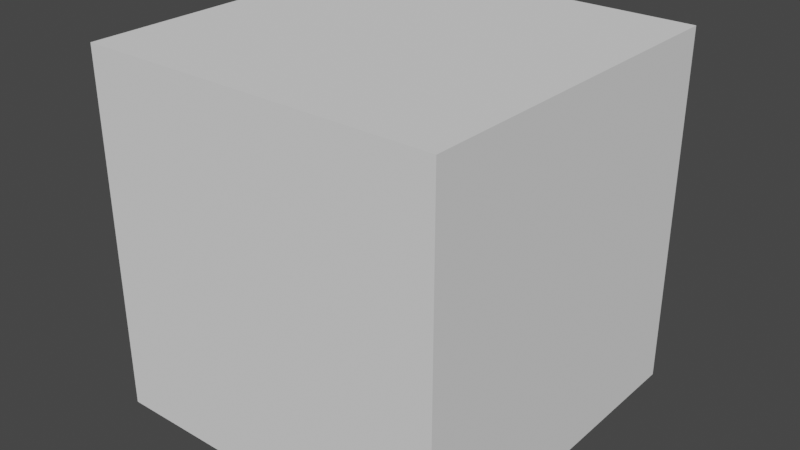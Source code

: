 # Source: BaseMapS.blend  (saved by Blender 2.82.7; exported with 4.5.12 LTS)
import bpy
from mathutils import Matrix  # noqa: F401  (used for matrix-valued properties, if any)

bpy.ops.wm.read_factory_settings(use_empty=True)
scene = bpy.context.scene
scene.name = 'Scene'

# ---- collections
col_collection = bpy.data.collections.new('Collection'); scene.collection.children.link(col_collection)

# ---- world
world_world = bpy.data.worlds.new('World'); scene.world = world_world
world_world.use_nodes = True; world_world.node_tree.nodes.clear()
_N = world_world.node_tree.nodes; _L = world_world.node_tree.links
n0 = _N.new('ShaderNodeOutputWorld'); n0.name = 'World Output'; n0.location = (300, 300)
n1 = _N.new('ShaderNodeBackground'); n1.name = 'Background'; n1.location = (10, 300)
n1.inputs[0].default_value = (0.05088, 0.05088, 0.05088, 1.0)
_L.new(n1.outputs[0], n0.inputs[0])
n0.is_active_output = True
world_world.color = (0.05088, 0.05088, 0.05088)
world_world.use_sun_shadow = False
world_world.sun_shadow_jitter_overblur = 0.0

# ---- meshes
me_grid_001 = bpy.data.meshes.new('Grid.001')
me_grid_001.from_pydata([(-8.0, -10.0, 4.768e-07), (-6.0, -10.0, 4.768e-07), (-4.0, -10.0, 4.768e-07), (-2.0, -10.0, 4.768e-07), (0.0, -10.0, 4.768e-07), (2.0, -10.0, 4.768e-07), (4.0, -10.0, 4.768e-07), (6.0, -10.0, 4.768e-07), (8.0, -10.0, 4.768e-07), (-10.0, -8.0, 0.0), (-8.0, -8.0, 0.0), (-6.0, -8.0, 0.0), (-4.0, -8.0, 0.0), (-2.0, -8.0, 0.0), (0.0, -8.0, 0.0), (2.0, -8.0, 0.0), (4.0, -8.0, 0.0), (6.0, -8.0, 0.0), (8.0, -8.0, 0.0), (10.0, -8.0, 1.431e-06), (-10.0, -6.0, -4.768e-07), (-8.0, -6.0, 0.0), (-6.0, -6.0, 0.0), (-4.0, -6.0, 0.0), (-2.0, -6.0, 0.0), (0.0, -6.0, 0.0), (2.0, -6.0, 0.0), (4.0, -6.0, 0.0), (6.0, -6.0, 0.0), (8.0, -6.0, 0.0), (10.0, -6.0, 9.537e-07), (-10.0, -4.0, -9.537e-07), (-8.0, -4.0, 0.0), (-6.0, -4.0, 0.0), (-4.0, -4.0, 0.0), (-2.0, -4.0, 0.0), (0.0, -4.0, 0.0), (2.0, -4.0, 0.0), (4.0, -4.0, 0.0), (6.0, -4.0, 0.0), (8.0, -4.0, 0.0), (10.0, -4.0, 4.768e-07), (-10.0, -2.0, -9.537e-07), (-8.0, -2.0, 0.0), (-6.0, -2.0, 0.0), (-4.0, -2.0, 0.0), (-2.0, -2.0, 0.0), (0.0, -2.0, 0.0), (2.0, -2.0, 0.0), (4.0, -2.0, 0.0), (6.0, -2.0, 0.0), (8.0, -2.0, 0.0), (10.0, -2.0, 4.768e-07), (-10.0, 4.371e-07, -1.431e-06), (-8.0, 0.0, 0.0), (-6.0, 0.0, 0.0), (-4.0, 0.0, 0.0), (-2.0, 0.0, 0.0), (0.0, 0.0, 0.0), (2.0, 0.0, 0.0), (4.0, 0.0, 0.0), (6.0, 0.0, 0.0), (8.0, 0.0, 0.0), (10.0, -1.137e-13, 0.0), (-10.0, 2.0, -1.907e-06), (-8.0, 2.0, 0.0), (-6.0, 2.0, 0.0), (-4.0, 2.0, 0.0), (-2.0, 2.0, 0.0), (0.0, 2.0, 0.0), (2.0, 2.0, 0.0), (4.0, 2.0, 0.0), (6.0, 2.0, 0.0), (8.0, 2.0, 0.0), (10.0, 2.0, -4.768e-07), (-10.0, 4.0, -1.907e-06), (-8.0, 4.0, 0.0), (-6.0, 4.0, 0.0), (-4.0, 4.0, 0.0), (-2.0, 4.0, 0.0), (0.0, 4.0, 0.0), (2.0, 4.0, 0.0), (4.0, 4.0, 0.0), (6.0, 4.0, 0.0), (8.0, 4.0, 0.0), (10.0, 4.0, -4.768e-07), (-10.0, 6.0, -2.384e-06), (-8.0, 6.0, 0.0), (-6.0, 6.0, 0.0), (-4.0, 6.0, 0.0), (-2.0, 6.0, 0.0), (0.0, 6.0, 0.0), (2.0, 6.0, 0.0), (4.0, 6.0, 0.0), (6.0, 6.0, 0.0), (8.0, 6.0, 0.0), (10.0, 6.0, -9.537e-07), (-10.0, 8.0, -2.861e-06), (-8.0, 8.0, 0.0), (-6.0, 8.0, 0.0), (-4.0, 8.0, 0.0), (-2.0, 8.0, 0.0), (0.0, 8.0, 0.0), (2.0, 8.0, 0.0), (4.0, 8.0, 0.0), (6.0, 8.0, 0.0), (8.0, 8.0, 0.0), (10.0, 8.0, -1.431e-06), (-8.0, 10.0, -1.431e-06), (-6.0, 10.0, -1.431e-06), (-4.0, 10.0, -1.431e-06), (-2.0, 10.0, -1.431e-06), (0.0, 10.0, -1.431e-06), (2.0, 10.0, -1.431e-06), (4.0, 10.0, -1.431e-06), (6.0, 10.0, -1.431e-06), (8.0, 10.0, -1.431e-06), (-8.0, 10.0, 20.0), (-6.0, 10.0, 20.0), (-4.0, 10.0, 20.0), (-2.0, 10.0, 20.0), (0.0, 10.0, 20.0), (2.0, 10.0, 20.0), (4.0, 10.0, 20.0), (6.0, 10.0, 20.0), (8.0, 10.0, 20.0), (10.0, 10.0, 20.0), (-10.0, 8.0, 20.0), (-8.0, 8.0, 20.0), (-6.0, 8.0, 20.0), (-4.0, 8.0, 20.0), (-2.0, 8.0, 20.0), (0.0, 8.0, 20.0), (2.0, 8.0, 20.0), (4.0, 8.0, 20.0), (6.0, 8.0, 20.0), (8.0, 8.0, 20.0), (10.0, 8.0, 20.0), (-10.0, 6.0, 20.0), (-8.0, 6.0, 20.0), (-6.0, 6.0, 20.0), (-4.0, 6.0, 20.0), (-2.0, 6.0, 20.0), (0.0, 6.0, 20.0), (2.0, 6.0, 20.0), (4.0, 6.0, 20.0), (6.0, 6.0, 20.0), (8.0, 6.0, 20.0), (10.0, 6.0, 20.0), (-10.0, 4.0, 20.0), (-8.0, 4.0, 20.0), (-6.0, 4.0, 20.0), (-4.0, 4.0, 20.0), (-2.0, 4.0, 20.0), (0.0, 4.0, 20.0), (2.0, 4.0, 20.0), (4.0, 4.0, 20.0), (6.0, 4.0, 20.0), (8.0, 4.0, 20.0), (10.0, 4.0, 20.0), (-10.0, 2.0, 20.0), (-8.0, 2.0, 20.0), (-6.0, 2.0, 20.0), (-4.0, 2.0, 20.0), (-2.0, 2.0, 20.0), (0.0, 2.0, 20.0), (2.0, 2.0, 20.0), (4.0, 2.0, 20.0), (6.0, 2.0, 20.0), (8.0, 2.0, 20.0), (10.0, 2.0, 20.0), (-10.0, 6.954e-06, 20.0), (-8.0, 6.517e-06, 20.0), (-6.0, 6.517e-06, 20.0), (-4.0, 6.517e-06, 20.0), (-2.0, 6.517e-06, 20.0), (0.0, 6.517e-06, 20.0), (2.0, 6.517e-06, 20.0), (4.0, 6.517e-06, 20.0), (6.0, 6.517e-06, 20.0), (8.0, 6.517e-06, 20.0), (10.0, 6.517e-06, 20.0), (-10.0, -2.0, 20.0), (-8.0, -2.0, 20.0), (-6.0, -2.0, 20.0), (-4.0, -2.0, 20.0), (-2.0, -2.0, 20.0), (0.0, -2.0, 20.0), (2.0, -2.0, 20.0), (4.0, -2.0, 20.0), (6.0, -2.0, 20.0), (8.0, -2.0, 20.0), (10.0, -2.0, 20.0), (-10.0, -4.0, 20.0), (-8.0, -4.0, 20.0), (-6.0, -4.0, 20.0), (-4.0, -4.0, 20.0), (-2.0, -4.0, 20.0), (0.0, -4.0, 20.0), (2.0, -4.0, 20.0), (4.0, -4.0, 20.0), (6.0, -4.0, 20.0), (8.0, -4.0, 20.0), (10.0, -4.0, 20.0), (-10.0, -6.0, 20.0), (-8.0, -6.0, 20.0), (-6.0, -6.0, 20.0), (-4.0, -6.0, 20.0), (-2.0, -6.0, 20.0), (0.0, -6.0, 20.0), (2.0, -6.0, 20.0), (4.0, -6.0, 20.0), (6.0, -6.0, 20.0), (8.0, -6.0, 20.0), (10.0, -6.0, 20.0), (-10.0, -8.0, 20.0), (-8.0, -8.0, 20.0), (-6.0, -8.0, 20.0), (-4.0, -8.0, 20.0), (-2.0, -8.0, 20.0), (0.0, -8.0, 20.0), (2.0, -8.0, 20.0), (4.0, -8.0, 20.0), (6.0, -8.0, 20.0), (8.0, -8.0, 20.0), (10.0, -8.0, 20.0), (-8.0, -10.0, 20.0), (-6.0, -10.0, 20.0), (-4.0, -10.0, 20.0), (-2.0, -10.0, 20.0), (0.0, -10.0, 20.0), (2.0, -10.0, 20.0), (4.0, -10.0, 20.0), (6.0, -10.0, 20.0), (8.0, -10.0, 20.0), (10.0, -10.0, 20.0), (-10.0, 10.0, -2.861e-06), (10.0, 10.0, -1.907e-06), (-10.0, 10.0, 2.0), (-8.0, 10.0, 2.0), (-6.0, 10.0, 2.0), (-4.0, 10.0, 2.0), (-2.0, 10.0, 2.0), (0.0, 10.0, 2.0), (2.0, 10.0, 2.0), (4.0, 10.0, 2.0), (6.0, 10.0, 2.0), (8.0, 10.0, 2.0), (10.0, 10.0, 2.0), (-10.0, 10.0, 4.0), (-8.0, 10.0, 4.0), (-6.0, 10.0, 4.0), (-4.0, 10.0, 4.0), (-2.0, 10.0, 4.0), (0.0, 10.0, 4.0), (2.0, 10.0, 4.0), (4.0, 10.0, 4.0), (6.0, 10.0, 4.0), (8.0, 10.0, 4.0), (10.0, 10.0, 4.0), (-10.0, 10.0, 6.0), (-8.0, 10.0, 6.0), (-6.0, 10.0, 6.0), (-4.0, 10.0, 6.0), (-2.0, 10.0, 6.0), (0.0, 10.0, 6.0), (2.0, 10.0, 6.0), (4.0, 10.0, 6.0), (6.0, 10.0, 6.0), (8.0, 10.0, 6.0), (10.0, 10.0, 6.0), (-10.0, 10.0, 8.0), (-8.0, 10.0, 8.0), (-6.0, 10.0, 8.0), (-4.0, 10.0, 8.0), (-2.0, 10.0, 8.0), (0.0, 10.0, 8.0), (2.0, 10.0, 8.0), (4.0, 10.0, 8.0), (6.0, 10.0, 8.0), (8.0, 10.0, 8.0), (10.0, 10.0, 8.0), (-10.0, 10.0, 10.0), (-8.0, 10.0, 10.0), (-6.0, 10.0, 10.0), (-4.0, 10.0, 10.0), (-2.0, 10.0, 10.0), (0.0, 10.0, 10.0), (2.0, 10.0, 10.0), (4.0, 10.0, 10.0), (6.0, 10.0, 10.0), (8.0, 10.0, 10.0), (10.0, 10.0, 10.0), (-10.0, 10.0, 12.0), (-8.0, 10.0, 12.0), (-6.0, 10.0, 12.0), (-4.0, 10.0, 12.0), (-2.0, 10.0, 12.0), (0.0, 10.0, 12.0), (2.0, 10.0, 12.0), (4.0, 10.0, 12.0), (6.0, 10.0, 12.0), (8.0, 10.0, 12.0), (10.0, 10.0, 12.0), (-10.0, 10.0, 14.0), (-8.0, 10.0, 14.0), (-6.0, 10.0, 14.0), (-4.0, 10.0, 14.0), (-2.0, 10.0, 14.0), (0.0, 10.0, 14.0), (2.0, 10.0, 14.0), (4.0, 10.0, 14.0), (6.0, 10.0, 14.0), (8.0, 10.0, 14.0), (10.0, 10.0, 14.0), (-10.0, 10.0, 16.0), (-8.0, 10.0, 16.0), (-6.0, 10.0, 16.0), (-4.0, 10.0, 16.0), (-2.0, 10.0, 16.0), (0.0, 10.0, 16.0), (2.0, 10.0, 16.0), (4.0, 10.0, 16.0), (6.0, 10.0, 16.0), (8.0, 10.0, 16.0), (10.0, 10.0, 16.0), (-10.0, 10.0, 18.0), (-8.0, 10.0, 18.0), (-6.0, 10.0, 18.0), (-4.0, 10.0, 18.0), (-2.0, 10.0, 18.0), (0.0, 10.0, 18.0), (2.0, 10.0, 18.0), (4.0, 10.0, 18.0), (6.0, 10.0, 18.0), (8.0, 10.0, 18.0), (10.0, 10.0, 18.0), (-10.0, 10.0, 20.0), (-10.0, -10.0, 20.0), (-10.0, -10.0, 18.0), (-8.0, -10.0, 18.0), (-6.0, -10.0, 18.0), (-4.0, -10.0, 18.0), (-2.0, -10.0, 18.0), (0.0, -10.0, 18.0), (2.0, -10.0, 18.0), (4.0, -10.0, 18.0), (6.0, -10.0, 18.0), (8.0, -10.0, 18.0), (10.0, -10.0, 18.0), (-10.0, -10.0, 16.0), (-8.0, -10.0, 16.0), (-6.0, -10.0, 16.0), (-4.0, -10.0, 16.0), (-2.0, -10.0, 16.0), (0.0, -10.0, 16.0), (2.0, -10.0, 16.0), (4.0, -10.0, 16.0), (6.0, -10.0, 16.0), (8.0, -10.0, 16.0), (10.0, -10.0, 16.0), (-10.0, -10.0, 14.0), (-8.0, -10.0, 14.0), (-6.0, -10.0, 14.0), (-4.0, -10.0, 14.0), (-2.0, -10.0, 14.0), (0.0, -10.0, 14.0), (2.0, -10.0, 14.0), (4.0, -10.0, 14.0), (6.0, -10.0, 14.0), (8.0, -10.0, 14.0), (10.0, -10.0, 14.0), (-10.0, -10.0, 12.0), (-8.0, -10.0, 12.0), (-6.0, -10.0, 12.0), (-4.0, -10.0, 12.0), (-2.0, -10.0, 12.0), (0.0, -10.0, 12.0), (2.0, -10.0, 12.0), (4.0, -10.0, 12.0), (6.0, -10.0, 12.0), (8.0, -10.0, 12.0), (10.0, -10.0, 12.0), (-10.0, -10.0, 10.0), (-8.0, -10.0, 10.0), (-6.0, -10.0, 10.0), (-4.0, -10.0, 10.0), (-2.0, -10.0, 10.0), (0.0, -10.0, 10.0), (2.0, -10.0, 10.0), (4.0, -10.0, 10.0), (6.0, -10.0, 10.0), (8.0, -10.0, 10.0), (10.0, -10.0, 10.0), (-10.0, -10.0, 8.0), (-8.0, -10.0, 8.0), (-6.0, -10.0, 8.0), (-4.0, -10.0, 8.0), (-2.0, -10.0, 8.0), (0.0, -10.0, 8.0), (2.0, -10.0, 8.0), (4.0, -10.0, 8.0), (6.0, -10.0, 8.0), (8.0, -10.0, 8.0), (10.0, -10.0, 8.0), (-10.0, -10.0, 6.0), (-8.0, -10.0, 6.0), (-6.0, -10.0, 6.0), (-4.0, -10.0, 6.0), (-2.0, -10.0, 6.0), (0.0, -10.0, 6.0), (2.0, -10.0, 6.0), (4.0, -10.0, 6.0), (6.0, -10.0, 6.0), (8.0, -10.0, 6.0), (10.0, -10.0, 6.0), (-10.0, -10.0, 4.0), (-8.0, -10.0, 4.0), (-6.0, -10.0, 4.0), (-4.0, -10.0, 4.0), (-2.0, -10.0, 4.0), (0.0, -10.0, 4.0), (2.0, -10.0, 4.0), (4.0, -10.0, 4.0), (6.0, -10.0, 4.0), (8.0, -10.0, 4.0), (10.0, -10.0, 4.0), (-10.0, -10.0, 2.0), (-8.0, -10.0, 2.0), (-6.0, -10.0, 2.0), (-4.0, -10.0, 2.0), (-2.0, -10.0, 2.0), (0.0, -10.0, 2.0), (2.0, -10.0, 2.0), (4.0, -10.0, 2.0), (6.0, -10.0, 2.0), (8.0, -10.0, 2.0), (10.0, -10.0, 2.0), (-10.0, -10.0, 3.179e-07), (10.0, -10.0, 1.272e-06), (10.0, 8.0, 2.0), (10.0, 6.0, 2.0), (10.0, 4.0, 2.0), (10.0, 2.0, 2.0), (10.0, 6.517e-07, 2.0), (10.0, -2.0, 2.0), (10.0, -4.0, 2.0), (10.0, -6.0, 2.0), (10.0, -8.0, 2.0), (10.0, 8.0, 4.0), (10.0, 6.0, 4.0), (10.0, 4.0, 4.0), (10.0, 2.0, 4.0), (10.0, 1.303e-06, 4.0), (10.0, -2.0, 4.0), (10.0, -4.0, 4.0), (10.0, -6.0, 4.0), (10.0, -8.0, 4.0), (10.0, 8.0, 6.0), (10.0, 6.0, 6.0), (10.0, 4.0, 6.0), (10.0, 2.0, 6.0), (10.0, 1.955e-06, 6.0), (10.0, -2.0, 6.0), (10.0, -4.0, 6.0), (10.0, -6.0, 6.0), (10.0, -8.0, 6.0), (10.0, 8.0, 8.0), (10.0, 6.0, 8.0), (10.0, 4.0, 8.0), (10.0, 2.0, 8.0), (10.0, 2.607e-06, 8.0), (10.0, -2.0, 8.0), (10.0, -4.0, 8.0), (10.0, -6.0, 8.0), (10.0, -8.0, 8.0), (10.0, 8.0, 10.0), (10.0, 6.0, 10.0), (10.0, 4.0, 10.0), (10.0, 2.0, 10.0), (10.0, 3.258e-06, 10.0), (10.0, -2.0, 10.0), (10.0, -4.0, 10.0), (10.0, -6.0, 10.0), (10.0, -8.0, 10.0), (10.0, 8.0, 12.0), (10.0, 6.0, 12.0), (10.0, 4.0, 12.0), (10.0, 2.0, 12.0), (10.0, 3.91e-06, 12.0), (10.0, -2.0, 12.0), (10.0, -4.0, 12.0), (10.0, -6.0, 12.0), (10.0, -8.0, 12.0), (10.0, 8.0, 14.0), (10.0, 6.0, 14.0), (10.0, 4.0, 14.0), (10.0, 2.0, 14.0), (10.0, 4.562e-06, 14.0), (10.0, -2.0, 14.0), (10.0, -4.0, 14.0), (10.0, -6.0, 14.0), (10.0, -8.0, 14.0), (10.0, 8.0, 16.0), (10.0, 6.0, 16.0), (10.0, 4.0, 16.0), (10.0, 2.0, 16.0), (10.0, 5.213e-06, 16.0), (10.0, -2.0, 16.0), (10.0, -4.0, 16.0), (10.0, -6.0, 16.0), (10.0, -8.0, 16.0), (10.0, 8.0, 18.0), (10.0, 6.0, 18.0), (10.0, 4.0, 18.0), (10.0, 2.0, 18.0), (10.0, 5.865e-06, 18.0), (10.0, -2.0, 18.0), (10.0, -4.0, 18.0), (10.0, -6.0, 18.0), (10.0, -8.0, 18.0), (-10.0, 8.0, 18.0), (-10.0, 6.0, 18.0), (-10.0, 4.0, 18.0), (-10.0, 2.0, 18.0), (-10.0, 6.739e-06, 18.0), (-10.0, -2.0, 18.0), (-10.0, -4.0, 18.0), (-10.0, -6.0, 18.0), (-10.0, -8.0, 18.0), (-10.0, 8.0, 16.0), (-10.0, 6.0, 16.0), (-10.0, 4.0, 16.0), (-10.0, 2.0, 16.0), (-10.0, 6.088e-06, 16.0), (-10.0, -2.0, 16.0), (-10.0, -4.0, 16.0), (-10.0, -6.0, 16.0), (-10.0, -8.0, 16.0), (-10.0, 8.0, 14.0), (-10.0, 6.0, 14.0), (-10.0, 4.0, 14.0), (-10.0, 2.0, 14.0), (-10.0, 5.436e-06, 14.0), (-10.0, -2.0, 14.0), (-10.0, -4.0, 14.0), (-10.0, -6.0, 14.0), (-10.0, -8.0, 14.0), (-10.0, 8.0, 12.0), (-10.0, 6.0, 12.0), (-10.0, 4.0, 12.0), (-10.0, 2.0, 12.0), (-10.0, 4.784e-06, 12.0), (-10.0, -2.0, 12.0), (-10.0, -4.0, 12.0), (-10.0, -6.0, 12.0), (-10.0, -8.0, 12.0), (-10.0, 8.0, 10.0), (-10.0, 6.0, 10.0), (-10.0, 4.0, 10.0), (-10.0, 2.0, 10.0), (-10.0, 4.133e-06, 10.0), (-10.0, -2.0, 10.0), (-10.0, -4.0, 10.0), (-10.0, -6.0, 10.0), (-10.0, -8.0, 10.0), (-10.0, 8.0, 8.0), (-10.0, 6.0, 8.0), (-10.0, 4.0, 8.0), (-10.0, 2.0, 8.0), (-10.0, 3.481e-06, 8.0), (-10.0, -2.0, 8.0), (-10.0, -4.0, 8.0), (-10.0, -6.0, 8.0), (-10.0, -8.0, 8.0), (-10.0, 8.0, 6.0), (-10.0, 6.0, 6.0), (-10.0, 4.0, 6.0), (-10.0, 2.0, 6.0), (-10.0, 2.829e-06, 6.0), (-10.0, -2.0, 6.0), (-10.0, -4.0, 6.0), (-10.0, -6.0, 6.0), (-10.0, -8.0, 6.0), (-10.0, 8.0, 4.0), (-10.0, 6.0, 4.0), (-10.0, 4.0, 4.0), (-10.0, 2.0, 4.0), (-10.0, 2.178e-06, 4.0), (-10.0, -2.0, 4.0), (-10.0, -4.0, 4.0), (-10.0, -6.0, 4.0), (-10.0, -8.0, 4.0), (-10.0, 8.0, 2.0), (-10.0, 6.0, 2.0), (-10.0, 4.0, 2.0), (-10.0, 2.0, 2.0), (-10.0, 1.526e-06, 2.0), (-10.0, -2.0, 2.0), (-10.0, -4.0, 2.0), (-10.0, -6.0, 2.0), (-10.0, -8.0, 2.0)], [], [(438, 0, 10, 9), (0, 1, 11, 10), (1, 2, 12, 11), (2, 3, 13, 12), (3, 4, 14, 13), (4, 5, 15, 14), (5, 6, 16, 15), (6, 7, 17, 16), (7, 8, 18, 17), (8, 439, 19, 18), (9, 10, 21, 20), (10, 11, 22, 21), (11, 12, 23, 22), (12, 13, 24, 23), (13, 14, 25, 24), (14, 15, 26, 25), (15, 16, 27, 26), (16, 17, 28, 27), (17, 18, 29, 28), (18, 19, 30, 29), (20, 21, 32, 31), (21, 22, 33, 32), (22, 23, 34, 33), (23, 24, 35, 34), (24, 25, 36, 35), (25, 26, 37, 36), (26, 27, 38, 37), (27, 28, 39, 38), (28, 29, 40, 39), (29, 30, 41, 40), (31, 32, 43, 42), (32, 33, 44, 43), (33, 34, 45, 44), (34, 35, 46, 45), (35, 36, 47, 46), (36, 37, 48, 47), (37, 38, 49, 48), (38, 39, 50, 49), (39, 40, 51, 50), (40, 41, 52, 51), (42, 43, 54, 53), (43, 44, 55, 54), (44, 45, 56, 55), (45, 46, 57, 56), (46, 47, 58, 57), (47, 48, 59, 58), (48, 49, 60, 59), (49, 50, 61, 60), (50, 51, 62, 61), (51, 52, 63, 62), (53, 54, 65, 64), (54, 55, 66, 65), (55, 56, 67, 66), (56, 57, 68, 67), (57, 58, 69, 68), (58, 59, 70, 69), (59, 60, 71, 70), (60, 61, 72, 71), (61, 62, 73, 72), (62, 63, 74, 73), (64, 65, 76, 75), (65, 66, 77, 76), (66, 67, 78, 77), (67, 68, 79, 78), (68, 69, 80, 79), (69, 70, 81, 80), (70, 71, 82, 81), (71, 72, 83, 82), (72, 73, 84, 83), (73, 74, 85, 84), (75, 76, 87, 86), (76, 77, 88, 87), (77, 78, 89, 88), (78, 79, 90, 89), (79, 80, 91, 90), (80, 81, 92, 91), (81, 82, 93, 92), (82, 83, 94, 93), (83, 84, 95, 94), (84, 85, 96, 95), (86, 87, 98, 97), (87, 88, 99, 98), (88, 89, 100, 99), (89, 90, 101, 100), (90, 91, 102, 101), (91, 92, 103, 102), (92, 93, 104, 103), (93, 94, 105, 104), (94, 95, 106, 105), (95, 96, 107, 106), (97, 98, 108, 236), (98, 99, 109, 108), (99, 100, 110, 109), (100, 101, 111, 110), (101, 102, 112, 111), (102, 103, 113, 112), (103, 104, 114, 113), (104, 105, 115, 114), (105, 106, 116, 115), (106, 107, 237, 116), (337, 117, 128, 127), (117, 118, 129, 128), (118, 119, 130, 129), (119, 120, 131, 130), (120, 121, 132, 131), (121, 122, 133, 132), (122, 123, 134, 133), (123, 124, 135, 134), (124, 125, 136, 135), (125, 126, 137, 136), (127, 128, 139, 138), (128, 129, 140, 139), (129, 130, 141, 140), (130, 131, 142, 141), (131, 132, 143, 142), (132, 133, 144, 143), (133, 134, 145, 144), (134, 135, 146, 145), (135, 136, 147, 146), (136, 137, 148, 147), (138, 139, 150, 149), (139, 140, 151, 150), (140, 141, 152, 151), (141, 142, 153, 152), (142, 143, 154, 153), (143, 144, 155, 154), (144, 145, 156, 155), (145, 146, 157, 156), (146, 147, 158, 157), (147, 148, 159, 158), (149, 150, 161, 160), (150, 151, 162, 161), (151, 152, 163, 162), (152, 153, 164, 163), (153, 154, 165, 164), (154, 155, 166, 165), (155, 156, 167, 166), (156, 157, 168, 167), (157, 158, 169, 168), (158, 159, 170, 169), (160, 161, 172, 171), (161, 162, 173, 172), (162, 163, 174, 173), (163, 164, 175, 174), (164, 165, 176, 175), (165, 166, 177, 176), (166, 167, 178, 177), (167, 168, 179, 178), (168, 169, 180, 179), (169, 170, 181, 180), (171, 172, 183, 182), (172, 173, 184, 183), (173, 174, 185, 184), (174, 175, 186, 185), (175, 176, 187, 186), (176, 177, 188, 187), (177, 178, 189, 188), (178, 179, 190, 189), (179, 180, 191, 190), (180, 181, 192, 191), (182, 183, 194, 193), (183, 184, 195, 194), (184, 185, 196, 195), (185, 186, 197, 196), (186, 187, 198, 197), (187, 188, 199, 198), (188, 189, 200, 199), (189, 190, 201, 200), (190, 191, 202, 201), (191, 192, 203, 202), (193, 194, 205, 204), (194, 195, 206, 205), (195, 196, 207, 206), (196, 197, 208, 207), (197, 198, 209, 208), (198, 199, 210, 209), (199, 200, 211, 210), (200, 201, 212, 211), (201, 202, 213, 212), (202, 203, 214, 213), (204, 205, 216, 215), (205, 206, 217, 216), (206, 207, 218, 217), (207, 208, 219, 218), (208, 209, 220, 219), (209, 210, 221, 220), (210, 211, 222, 221), (211, 212, 223, 222), (212, 213, 224, 223), (213, 214, 225, 224), (215, 216, 226, 338), (216, 217, 227, 226), (217, 218, 228, 227), (218, 219, 229, 228), (219, 220, 230, 229), (220, 221, 231, 230), (221, 222, 232, 231), (222, 223, 233, 232), (223, 224, 234, 233), (224, 225, 235, 234), (236, 108, 239, 238), (108, 109, 240, 239), (109, 110, 241, 240), (110, 111, 242, 241), (111, 112, 243, 242), (112, 113, 244, 243), (113, 114, 245, 244), (114, 115, 246, 245), (115, 116, 247, 246), (116, 237, 248, 247), (238, 239, 250, 249), (239, 240, 251, 250), (240, 241, 252, 251), (241, 242, 253, 252), (242, 243, 254, 253), (243, 244, 255, 254), (244, 245, 256, 255), (245, 246, 257, 256), (246, 247, 258, 257), (247, 248, 259, 258), (249, 250, 261, 260), (250, 251, 262, 261), (251, 252, 263, 262), (252, 253, 264, 263), (253, 254, 265, 264), (254, 255, 266, 265), (255, 256, 267, 266), (256, 257, 268, 267), (257, 258, 269, 268), (258, 259, 270, 269), (260, 261, 272, 271), (261, 262, 273, 272), (262, 263, 274, 273), (263, 264, 275, 274), (264, 265, 276, 275), (265, 266, 277, 276), (266, 267, 278, 277), (267, 268, 279, 278), (268, 269, 280, 279), (269, 270, 281, 280), (271, 272, 283, 282), (272, 273, 284, 283), (273, 274, 285, 284), (274, 275, 286, 285), (275, 276, 287, 286), (276, 277, 288, 287), (277, 278, 289, 288), (278, 279, 290, 289), (279, 280, 291, 290), (280, 281, 292, 291), (282, 283, 294, 293), (283, 284, 295, 294), (284, 285, 296, 295), (285, 286, 297, 296), (286, 287, 298, 297), (287, 288, 299, 298), (288, 289, 300, 299), (289, 290, 301, 300), (290, 291, 302, 301), (291, 292, 303, 302), (293, 294, 305, 304), (294, 295, 306, 305), (295, 296, 307, 306), (296, 297, 308, 307), (297, 298, 309, 308), (298, 299, 310, 309), (299, 300, 311, 310), (300, 301, 312, 311), (301, 302, 313, 312), (302, 303, 314, 313), (304, 305, 316, 315), (305, 306, 317, 316), (306, 307, 318, 317), (307, 308, 319, 318), (308, 309, 320, 319), (309, 310, 321, 320), (310, 311, 322, 321), (311, 312, 323, 322), (312, 313, 324, 323), (313, 314, 325, 324), (315, 316, 327, 326), (316, 317, 328, 327), (317, 318, 329, 328), (318, 319, 330, 329), (319, 320, 331, 330), (320, 321, 332, 331), (321, 322, 333, 332), (322, 323, 334, 333), (323, 324, 335, 334), (324, 325, 336, 335), (326, 327, 117, 337), (327, 328, 118, 117), (328, 329, 119, 118), (329, 330, 120, 119), (330, 331, 121, 120), (331, 332, 122, 121), (332, 333, 123, 122), (333, 334, 124, 123), (334, 335, 125, 124), (335, 336, 126, 125), (338, 226, 340, 339), (226, 227, 341, 340), (227, 228, 342, 341), (228, 229, 343, 342), (229, 230, 344, 343), (230, 231, 345, 344), (231, 232, 346, 345), (232, 233, 347, 346), (233, 234, 348, 347), (234, 235, 349, 348), (339, 340, 351, 350), (340, 341, 352, 351), (341, 342, 353, 352), (342, 343, 354, 353), (343, 344, 355, 354), (344, 345, 356, 355), (345, 346, 357, 356), (346, 347, 358, 357), (347, 348, 359, 358), (348, 349, 360, 359), (350, 351, 362, 361), (351, 352, 363, 362), (352, 353, 364, 363), (353, 354, 365, 364), (354, 355, 366, 365), (355, 356, 367, 366), (356, 357, 368, 367), (357, 358, 369, 368), (358, 359, 370, 369), (359, 360, 371, 370), (361, 362, 373, 372), (362, 363, 374, 373), (363, 364, 375, 374), (364, 365, 376, 375), (365, 366, 377, 376), (366, 367, 378, 377), (367, 368, 379, 378), (368, 369, 380, 379), (369, 370, 381, 380), (370, 371, 382, 381), (372, 373, 384, 383), (373, 374, 385, 384), (374, 375, 386, 385), (375, 376, 387, 386), (376, 377, 388, 387), (377, 378, 389, 388), (378, 379, 390, 389), (379, 380, 391, 390), (380, 381, 392, 391), (381, 382, 393, 392), (383, 384, 395, 394), (384, 385, 396, 395), (385, 386, 397, 396), (386, 387, 398, 397), (387, 388, 399, 398), (388, 389, 400, 399), (389, 390, 401, 400), (390, 391, 402, 401), (391, 392, 403, 402), (392, 393, 404, 403), (394, 395, 406, 405), (395, 396, 407, 406), (396, 397, 408, 407), (397, 398, 409, 408), (398, 399, 410, 409), (399, 400, 411, 410), (400, 401, 412, 411), (401, 402, 413, 412), (402, 403, 414, 413), (403, 404, 415, 414), (405, 406, 417, 416), (406, 407, 418, 417), (407, 408, 419, 418), (408, 409, 420, 419), (409, 410, 421, 420), (410, 411, 422, 421), (411, 412, 423, 422), (412, 413, 424, 423), (413, 414, 425, 424), (414, 415, 426, 425), (416, 417, 428, 427), (417, 418, 429, 428), (418, 419, 430, 429), (419, 420, 431, 430), (420, 421, 432, 431), (421, 422, 433, 432), (422, 423, 434, 433), (423, 424, 435, 434), (424, 425, 436, 435), (425, 426, 437, 436), (427, 428, 0, 438), (428, 429, 1, 0), (429, 430, 2, 1), (430, 431, 3, 2), (431, 432, 4, 3), (432, 433, 5, 4), (433, 434, 6, 5), (434, 435, 7, 6), (435, 436, 8, 7), (436, 437, 439, 8), (237, 107, 440, 248), (107, 96, 441, 440), (96, 85, 442, 441), (85, 74, 443, 442), (74, 63, 444, 443), (63, 52, 445, 444), (52, 41, 446, 445), (41, 30, 447, 446), (30, 19, 448, 447), (19, 439, 437, 448), (248, 440, 449, 259), (440, 441, 450, 449), (441, 442, 451, 450), (442, 443, 452, 451), (443, 444, 453, 452), (444, 445, 454, 453), (445, 446, 455, 454), (446, 447, 456, 455), (447, 448, 457, 456), (448, 437, 426, 457), (259, 449, 458, 270), (449, 450, 459, 458), (450, 451, 460, 459), (451, 452, 461, 460), (452, 453, 462, 461), (453, 454, 463, 462), (454, 455, 464, 463), (455, 456, 465, 464), (456, 457, 466, 465), (457, 426, 415, 466), (270, 458, 467, 281), (458, 459, 468, 467), (459, 460, 469, 468), (460, 461, 470, 469), (461, 462, 471, 470), (462, 463, 472, 471), (463, 464, 473, 472), (464, 465, 474, 473), (465, 466, 475, 474), (466, 415, 404, 475), (281, 467, 476, 292), (467, 468, 477, 476), (468, 469, 478, 477), (469, 470, 479, 478), (470, 471, 480, 479), (471, 472, 481, 480), (472, 473, 482, 481), (473, 474, 483, 482), (474, 475, 484, 483), (475, 404, 393, 484), (292, 476, 485, 303), (476, 477, 486, 485), (477, 478, 487, 486), (478, 479, 488, 487), (479, 480, 489, 488), (480, 481, 490, 489), (481, 482, 491, 490), (482, 483, 492, 491), (483, 484, 493, 492), (484, 393, 382, 493), (303, 485, 494, 314), (485, 486, 495, 494), (486, 487, 496, 495), (487, 488, 497, 496), (488, 489, 498, 497), (489, 490, 499, 498), (490, 491, 500, 499), (491, 492, 501, 500), (492, 493, 502, 501), (493, 382, 371, 502), (314, 494, 503, 325), (494, 495, 504, 503), (495, 496, 505, 504), (496, 497, 506, 505), (497, 498, 507, 506), (498, 499, 508, 507), (499, 500, 509, 508), (500, 501, 510, 509), (501, 502, 511, 510), (502, 371, 360, 511), (325, 503, 512, 336), (503, 504, 513, 512), (504, 505, 514, 513), (505, 506, 515, 514), (506, 507, 516, 515), (507, 508, 517, 516), (508, 509, 518, 517), (509, 510, 519, 518), (510, 511, 520, 519), (511, 360, 349, 520), (336, 512, 137, 126), (512, 513, 148, 137), (513, 514, 159, 148), (514, 515, 170, 159), (515, 516, 181, 170), (516, 517, 192, 181), (517, 518, 203, 192), (518, 519, 214, 203), (519, 520, 225, 214), (520, 349, 235, 225), (337, 127, 521, 326), (127, 138, 522, 521), (138, 149, 523, 522), (149, 160, 524, 523), (160, 171, 525, 524), (171, 182, 526, 525), (182, 193, 527, 526), (193, 204, 528, 527), (204, 215, 529, 528), (215, 338, 339, 529), (326, 521, 530, 315), (521, 522, 531, 530), (522, 523, 532, 531), (523, 524, 533, 532), (524, 525, 534, 533), (525, 526, 535, 534), (526, 527, 536, 535), (527, 528, 537, 536), (528, 529, 538, 537), (529, 339, 350, 538), (315, 530, 539, 304), (530, 531, 540, 539), (531, 532, 541, 540), (532, 533, 542, 541), (533, 534, 543, 542), (534, 535, 544, 543), (535, 536, 545, 544), (536, 537, 546, 545), (537, 538, 547, 546), (538, 350, 361, 547), (304, 539, 548, 293), (539, 540, 549, 548), (540, 541, 550, 549), (541, 542, 551, 550), (542, 543, 552, 551), (543, 544, 553, 552), (544, 545, 554, 553), (545, 546, 555, 554), (546, 547, 556, 555), (547, 361, 372, 556), (293, 548, 557, 282), (548, 549, 558, 557), (549, 550, 559, 558), (550, 551, 560, 559), (551, 552, 561, 560), (552, 553, 562, 561), (553, 554, 563, 562), (554, 555, 564, 563), (555, 556, 565, 564), (556, 372, 383, 565), (282, 557, 566, 271), (557, 558, 567, 566), (558, 559, 568, 567), (559, 560, 569, 568), (560, 561, 570, 569), (561, 562, 571, 570), (562, 563, 572, 571), (563, 564, 573, 572), (564, 565, 574, 573), (565, 383, 394, 574), (271, 566, 575, 260), (566, 567, 576, 575), (567, 568, 577, 576), (568, 569, 578, 577), (569, 570, 579, 578), (570, 571, 580, 579), (571, 572, 581, 580), (572, 573, 582, 581), (573, 574, 583, 582), (574, 394, 405, 583), (260, 575, 584, 249), (575, 576, 585, 584), (576, 577, 586, 585), (577, 578, 587, 586), (578, 579, 588, 587), (579, 580, 589, 588), (580, 581, 590, 589), (581, 582, 591, 590), (582, 583, 592, 591), (583, 405, 416, 592), (249, 584, 593, 238), (584, 585, 594, 593), (585, 586, 595, 594), (586, 587, 596, 595), (587, 588, 597, 596), (588, 589, 598, 597), (589, 590, 599, 598), (590, 591, 600, 599), (591, 592, 601, 600), (592, 416, 427, 601), (238, 593, 97, 236), (593, 594, 86, 97), (594, 595, 75, 86), (595, 596, 64, 75), (596, 597, 53, 64), (597, 598, 42, 53), (598, 599, 31, 42), (599, 600, 20, 31), (600, 601, 9, 20), (601, 427, 438, 9)])
_uv = me_grid_001.uv_layers.new(name='UVMap')
_uv.uv.foreach_set('vector', [0.0, 0.0, 0.1, 0.0, 0.1, 0.1, 0.0, 0.1, 0.1, 0.0, 0.2, 0.0, 0.2, 0.1, 0.1, 0.1, 0.2, 0.0, 0.3, 0.0, 0.3, 0.1, 0.2, 0.1, 0.3, 0.0, 0.4, 0.0, 0.4, 0.1, 0.3, 0.1, 0.4, 0.0, 0.5, 0.0, 0.5, 0.1, 0.4, 0.1, 0.5, 0.0, 0.6, 0.0, 0.6, 0.1, 0.5, 0.1, 0.6, 0.0, 0.7, 0.0, 0.7, 0.1, 0.6, 0.1, 0.7, 0.0, 0.8, 0.0, 0.8, 0.1, 0.7, 0.1, 0.8, 0.0, 0.9, 0.0, 0.9, 0.1, 0.8, 0.1, 0.9, 0.0, 1.0, 0.0, 1.0, 0.1, 0.9, 0.1, 0.0, 0.1, 0.1, 0.1, 0.1, 0.2, 0.0, 0.2, 0.1, 0.1, 0.2, 0.1, 0.2, 0.2, 0.1, 0.2, 0.2, 0.1, 0.3, 0.1, 0.3, 0.2, 0.2, 0.2, 0.3, 0.1, 0.4, 0.1, 0.4, 0.2, 0.3, 0.2, 0.4, 0.1, 0.5, 0.1, 0.5, 0.2, 0.4, 0.2, 0.5, 0.1, 0.6, 0.1, 0.6, 0.2, 0.5, 0.2, 0.6, 0.1, 0.7, 0.1, 0.7, 0.2, 0.6, 0.2, 0.7, 0.1, 0.8, 0.1, 0.8, 0.2, 0.7, 0.2, 0.8, 0.1, 0.9, 0.1, 0.9, 0.2, 0.8, 0.2, 0.9, 0.1, 1.0, 0.1, 1.0, 0.2, 0.9, 0.2, 0.0, 0.2, 0.1, 0.2, 0.1, 0.3, 0.0, 0.3, 0.1, 0.2, 0.2, 0.2, 0.2, 0.3, 0.1, 0.3, 0.2, 0.2, 0.3, 0.2, 0.3, 0.3, 0.2, 0.3, 0.3, 0.2, 0.4, 0.2, 0.4, 0.3, 0.3, 0.3, 0.4, 0.2, 0.5, 0.2, 0.5, 0.3, 0.4, 0.3, 0.5, 0.2, 0.6, 0.2, 0.6, 0.3, 0.5, 0.3, 0.6, 0.2, 0.7, 0.2, 0.7, 0.3, 0.6, 0.3, 0.7, 0.2, 0.8, 0.2, 0.8, 0.3, 0.7, 0.3, 0.8, 0.2, 0.9, 0.2, 0.9, 0.3, 0.8, 0.3, 0.9, 0.2, 1.0, 0.2, 1.0, 0.3, 0.9, 0.3, 0.0, 0.3, 0.1, 0.3, 0.1, 0.4, 0.0, 0.4, 0.1, 0.3, 0.2, 0.3, 0.2, 0.4, 0.1, 0.4, 0.2, 0.3, 0.3, 0.3, 0.3, 0.4, 0.2, 0.4, 0.3, 0.3, 0.4, 0.3, 0.4, 0.4, 0.3, 0.4, 0.4, 0.3, 0.5, 0.3, 0.5, 0.4, 0.4, 0.4, 0.5, 0.3, 0.6, 0.3, 0.6, 0.4, 0.5, 0.4, 0.6, 0.3, 0.7, 0.3, 0.7, 0.4, 0.6, 0.4, 0.7, 0.3, 0.8, 0.3, 0.8, 0.4, 0.7, 0.4, 0.8, 0.3, 0.9, 0.3, 0.9, 0.4, 0.8, 0.4, 0.9, 0.3, 1.0, 0.3, 1.0, 0.4, 0.9, 0.4, 0.0, 0.4, 0.1, 0.4, 0.1, 0.5, 0.0, 0.5, 0.1, 0.4, 0.2, 0.4, 0.2, 0.5, 0.1, 0.5, 0.2, 0.4, 0.3, 0.4, 0.3, 0.5, 0.2, 0.5, 0.3, 0.4, 0.4, 0.4, 0.4, 0.5, 0.3, 0.5, 0.4, 0.4, 0.5, 0.4, 0.5, 0.5, 0.4, 0.5, 0.5, 0.4, 0.6, 0.4, 0.6, 0.5, 0.5, 0.5, 0.6, 0.4, 0.7, 0.4, 0.7, 0.5, 0.6, 0.5, 0.7, 0.4, 0.8, 0.4, 0.8, 0.5, 0.7, 0.5, 0.8, 0.4, 0.9, 0.4, 0.9, 0.5, 0.8, 0.5, 0.9, 0.4, 1.0, 0.4, 1.0, 0.5, 0.9, 0.5, 0.0, 0.5, 0.1, 0.5, 0.1, 0.6, 0.0, 0.6, 0.1, 0.5, 0.2, 0.5, 0.2, 0.6, 0.1, 0.6, 0.2, 0.5, 0.3, 0.5, 0.3, 0.6, 0.2, 0.6, 0.3, 0.5, 0.4, 0.5, 0.4, 0.6, 0.3, 0.6, 0.4, 0.5, 0.5, 0.5, 0.5, 0.6, 0.4, 0.6, 0.5, 0.5, 0.6, 0.5, 0.6, 0.6, 0.5, 0.6, 0.6, 0.5, 0.7, 0.5, 0.7, 0.6, 0.6, 0.6, 0.7, 0.5, 0.8, 0.5, 0.8, 0.6, 0.7, 0.6, 0.8, 0.5, 0.9, 0.5, 0.9, 0.6, 0.8, 0.6, 0.9, 0.5, 1.0, 0.5, 1.0, 0.6, 0.9, 0.6, 0.0, 0.6, 0.1, 0.6, 0.1, 0.7, 0.0, 0.7, 0.1, 0.6, 0.2, 0.6, 0.2, 0.7, 0.1, 0.7, 0.2, 0.6, 0.3, 0.6, 0.3, 0.7, 0.2, 0.7, 0.3, 0.6, 0.4, 0.6, 0.4, 0.7, 0.3, 0.7, 0.4, 0.6, 0.5, 0.6, 0.5, 0.7, 0.4, 0.7, 0.5, 0.6, 0.6, 0.6, 0.6, 0.7, 0.5, 0.7, 0.6, 0.6, 0.7, 0.6, 0.7, 0.7, 0.6, 0.7, 0.7, 0.6, 0.8, 0.6, 0.8, 0.7, 0.7, 0.7, 0.8, 0.6, 0.9, 0.6, 0.9, 0.7, 0.8, 0.7, 0.9, 0.6, 1.0, 0.6, 1.0, 0.7, 0.9, 0.7, 0.0, 0.7, 0.1, 0.7, 0.1, 0.8, 0.0, 0.8, 0.1, 0.7, 0.2, 0.7, 0.2, 0.8, 0.1, 0.8, 0.2, 0.7, 0.3, 0.7, 0.3, 0.8, 0.2, 0.8, 0.3, 0.7, 0.4, 0.7, 0.4, 0.8, 0.3, 0.8, 0.4, 0.7, 0.5, 0.7, 0.5, 0.8, 0.4, 0.8, 0.5, 0.7, 0.6, 0.7, 0.6, 0.8, 0.5, 0.8, 0.6, 0.7, 0.7, 0.7, 0.7, 0.8, 0.6, 0.8, 0.7, 0.7, 0.8, 0.7, 0.8, 0.8, 0.7, 0.8, 0.8, 0.7, 0.9, 0.7, 0.9, 0.8, 0.8, 0.8, 0.9, 0.7, 1.0, 0.7, 1.0, 0.8, 0.9, 0.8, 0.0, 0.8, 0.1, 0.8, 0.1, 0.9, 0.0, 0.9, 0.1, 0.8, 0.2, 0.8, 0.2, 0.9, 0.1, 0.9, 0.2, 0.8, 0.3, 0.8, 0.3, 0.9, 0.2, 0.9, 0.3, 0.8, 0.4, 0.8, 0.4, 0.9, 0.3, 0.9, 0.4, 0.8, 0.5, 0.8, 0.5, 0.9, 0.4, 0.9, 0.5, 0.8, 0.6, 0.8, 0.6, 0.9, 0.5, 0.9, 0.6, 0.8, 0.7, 0.8, 0.7, 0.9, 0.6, 0.9, 0.7, 0.8, 0.8, 0.8, 0.8, 0.9, 0.7, 0.9, 0.8, 0.8, 0.9, 0.8, 0.9, 0.9, 0.8, 0.9, 0.9, 0.8, 1.0, 0.8, 1.0, 0.9, 0.9, 0.9, 0.0, 0.9, 0.1, 0.9, 0.1, 1.0, 0.0, 1.0, 0.1, 0.9, 0.2, 0.9, 0.2, 1.0, 0.1, 1.0, 0.2, 0.9, 0.3, 0.9, 0.3, 1.0, 0.2, 1.0, 0.3, 0.9, 0.4, 0.9, 0.4, 1.0, 0.3, 1.0, 0.4, 0.9, 0.5, 0.9, 0.5, 1.0, 0.4, 1.0, 0.5, 0.9, 0.6, 0.9, 0.6, 1.0, 0.5, 1.0, 0.6, 0.9, 0.7, 0.9, 0.7, 1.0, 0.6, 1.0, 0.7, 0.9, 0.8, 0.9, 0.8, 1.0, 0.7, 1.0, 0.8, 0.9, 0.9, 0.9, 0.9, 1.0, 0.8, 1.0, 0.9, 0.9, 1.0, 0.9, 1.0, 1.0, 0.9, 1.0, 0.0, 0.0, 0.1, 0.0, 0.1, 0.1, 0.0, 0.1, 0.1, 0.0, 0.2, 0.0, 0.2, 0.1, 0.1, 0.1, 0.2, 0.0, 0.3, 0.0, 0.3, 0.1, 0.2, 0.1, 0.3, 0.0, 0.4, 0.0, 0.4, 0.1, 0.3, 0.1, 0.4, 0.0, 0.5, 0.0, 0.5, 0.1, 0.4, 0.1, 0.5, 0.0, 0.6, 0.0, 0.6, 0.1, 0.5, 0.1, 0.6, 0.0, 0.7, 0.0, 0.7, 0.1, 0.6, 0.1, 0.7, 0.0, 0.8, 0.0, 0.8, 0.1, 0.7, 0.1, 0.8, 0.0, 0.9, 0.0, 0.9, 0.1, 0.8, 0.1, 0.9, 0.0, 1.0, 0.0, 1.0, 0.1, 0.9, 0.1, 0.0, 0.1, 0.1, 0.1, 0.1, 0.2, 0.0, 0.2, 0.1, 0.1, 0.2, 0.1, 0.2, 0.2, 0.1, 0.2, 0.2, 0.1, 0.3, 0.1, 0.3, 0.2, 0.2, 0.2, 0.3, 0.1, 0.4, 0.1, 0.4, 0.2, 0.3, 0.2, 0.4, 0.1, 0.5, 0.1, 0.5, 0.2, 0.4, 0.2, 0.5, 0.1, 0.6, 0.1, 0.6, 0.2, 0.5, 0.2, 0.6, 0.1, 0.7, 0.1, 0.7, 0.2, 0.6, 0.2, 0.7, 0.1, 0.8, 0.1, 0.8, 0.2, 0.7, 0.2, 0.8, 0.1, 0.9, 0.1, 0.9, 0.2, 0.8, 0.2, 0.9, 0.1, 1.0, 0.1, 1.0, 0.2, 0.9, 0.2, 0.0, 0.2, 0.1, 0.2, 0.1, 0.3, 0.0, 0.3, 0.1, 0.2, 0.2, 0.2, 0.2, 0.3, 0.1, 0.3, 0.2, 0.2, 0.3, 0.2, 0.3, 0.3, 0.2, 0.3, 0.3, 0.2, 0.4, 0.2, 0.4, 0.3, 0.3, 0.3, 0.4, 0.2, 0.5, 0.2, 0.5, 0.3, 0.4, 0.3, 0.5, 0.2, 0.6, 0.2, 0.6, 0.3, 0.5, 0.3, 0.6, 0.2, 0.7, 0.2, 0.7, 0.3, 0.6, 0.3, 0.7, 0.2, 0.8, 0.2, 0.8, 0.3, 0.7, 0.3, 0.8, 0.2, 0.9, 0.2, 0.9, 0.3, 0.8, 0.3, 0.9, 0.2, 1.0, 0.2, 1.0, 0.3, 0.9, 0.3, 0.0, 0.3, 0.1, 0.3, 0.1, 0.4, 0.0, 0.4, 0.1, 0.3, 0.2, 0.3, 0.2, 0.4, 0.1, 0.4, 0.2, 0.3, 0.3, 0.3, 0.3, 0.4, 0.2, 0.4, 0.3, 0.3, 0.4, 0.3, 0.4, 0.4, 0.3, 0.4, 0.4, 0.3, 0.5, 0.3, 0.5, 0.4, 0.4, 0.4, 0.5, 0.3, 0.6, 0.3, 0.6, 0.4, 0.5, 0.4, 0.6, 0.3, 0.7, 0.3, 0.7, 0.4, 0.6, 0.4, 0.7, 0.3, 0.8, 0.3, 0.8, 0.4, 0.7, 0.4, 0.8, 0.3, 0.9, 0.3, 0.9, 0.4, 0.8, 0.4, 0.9, 0.3, 1.0, 0.3, 1.0, 0.4, 0.9, 0.4, 0.0, 0.4, 0.1, 0.4, 0.1, 0.5, 0.0, 0.5, 0.1, 0.4, 0.2, 0.4, 0.2, 0.5, 0.1, 0.5, 0.2, 0.4, 0.3, 0.4, 0.3, 0.5, 0.2, 0.5, 0.3, 0.4, 0.4, 0.4, 0.4, 0.5, 0.3, 0.5, 0.4, 0.4, 0.5, 0.4, 0.5, 0.5, 0.4, 0.5, 0.5, 0.4, 0.6, 0.4, 0.6, 0.5, 0.5, 0.5, 0.6, 0.4, 0.7, 0.4, 0.7, 0.5, 0.6, 0.5, 0.7, 0.4, 0.8, 0.4, 0.8, 0.5, 0.7, 0.5, 0.8, 0.4, 0.9, 0.4, 0.9, 0.5, 0.8, 0.5, 0.9, 0.4, 1.0, 0.4, 1.0, 0.5, 0.9, 0.5, 0.0, 0.5, 0.1, 0.5, 0.1, 0.6, 0.0, 0.6, 0.1, 0.5, 0.2, 0.5, 0.2, 0.6, 0.1, 0.6, 0.2, 0.5, 0.3, 0.5, 0.3, 0.6, 0.2, 0.6, 0.3, 0.5, 0.4, 0.5, 0.4, 0.6, 0.3, 0.6, 0.4, 0.5, 0.5, 0.5, 0.5, 0.6, 0.4, 0.6, 0.5, 0.5, 0.6, 0.5, 0.6, 0.6, 0.5, 0.6, 0.6, 0.5, 0.7, 0.5, 0.7, 0.6, 0.6, 0.6, 0.7, 0.5, 0.8, 0.5, 0.8, 0.6, 0.7, 0.6, 0.8, 0.5, 0.9, 0.5, 0.9, 0.6, 0.8, 0.6, 0.9, 0.5, 1.0, 0.5, 1.0, 0.6, 0.9, 0.6, 0.0, 0.6, 0.1, 0.6, 0.1, 0.7, 0.0, 0.7, 0.1, 0.6, 0.2, 0.6, 0.2, 0.7, 0.1, 0.7, 0.2, 0.6, 0.3, 0.6, 0.3, 0.7, 0.2, 0.7, 0.3, 0.6, 0.4, 0.6, 0.4, 0.7, 0.3, 0.7, 0.4, 0.6, 0.5, 0.6, 0.5, 0.7, 0.4, 0.7, 0.5, 0.6, 0.6, 0.6, 0.6, 0.7, 0.5, 0.7, 0.6, 0.6, 0.7, 0.6, 0.7, 0.7, 0.6, 0.7, 0.7, 0.6, 0.8, 0.6, 0.8, 0.7, 0.7, 0.7, 0.8, 0.6, 0.9, 0.6, 0.9, 0.7, 0.8, 0.7, 0.9, 0.6, 1.0, 0.6, 1.0, 0.7, 0.9, 0.7, 0.0, 0.7, 0.1, 0.7, 0.1, 0.8, 0.0, 0.8, 0.1, 0.7, 0.2, 0.7, 0.2, 0.8, 0.1, 0.8, 0.2, 0.7, 0.3, 0.7, 0.3, 0.8, 0.2, 0.8, 0.3, 0.7, 0.4, 0.7, 0.4, 0.8, 0.3, 0.8, 0.4, 0.7, 0.5, 0.7, 0.5, 0.8, 0.4, 0.8, 0.5, 0.7, 0.6, 0.7, 0.6, 0.8, 0.5, 0.8, 0.6, 0.7, 0.7, 0.7, 0.7, 0.8, 0.6, 0.8, 0.7, 0.7, 0.8, 0.7, 0.8, 0.8, 0.7, 0.8, 0.8, 0.7, 0.9, 0.7, 0.9, 0.8, 0.8, 0.8, 0.9, 0.7, 1.0, 0.7, 1.0, 0.8, 0.9, 0.8, 0.0, 0.8, 0.1, 0.8, 0.1, 0.9, 0.0, 0.9, 0.1, 0.8, 0.2, 0.8, 0.2, 0.9, 0.1, 0.9, 0.2, 0.8, 0.3, 0.8, 0.3, 0.9, 0.2, 0.9, 0.3, 0.8, 0.4, 0.8, 0.4, 0.9, 0.3, 0.9, 0.4, 0.8, 0.5, 0.8, 0.5, 0.9, 0.4, 0.9, 0.5, 0.8, 0.6, 0.8, 0.6, 0.9, 0.5, 0.9, 0.6, 0.8, 0.7, 0.8, 0.7, 0.9, 0.6, 0.9, 0.7, 0.8, 0.8, 0.8, 0.8, 0.9, 0.7, 0.9, 0.8, 0.8, 0.9, 0.8, 0.9, 0.9, 0.8, 0.9, 0.9, 0.8, 1.0, 0.8, 1.0, 0.9, 0.9, 0.9, 0.0, 0.9, 0.1, 0.9, 0.1, 1.0, 0.0, 1.0, 0.1, 0.9, 0.2, 0.9, 0.2, 1.0, 0.1, 1.0, 0.2, 0.9, 0.3, 0.9, 0.3, 1.0, 0.2, 1.0, 0.3, 0.9, 0.4, 0.9, 0.4, 1.0, 0.3, 1.0, 0.4, 0.9, 0.5, 0.9, 0.5, 1.0, 0.4, 1.0, 0.5, 0.9, 0.6, 0.9, 0.6, 1.0, 0.5, 1.0, 0.6, 0.9, 0.7, 0.9, 0.7, 1.0, 0.6, 1.0, 0.7, 0.9, 0.8, 0.9, 0.8, 1.0, 0.7, 1.0, 0.8, 0.9, 0.9, 0.9, 0.9, 1.0, 0.8, 1.0, 0.9, 0.9, 1.0, 0.9, 1.0, 1.0, 0.9, 1.0, 0.0, 0.0, 0.1, 0.0, 0.1, 0.1, 0.0, 0.1, 0.1, 0.0, 0.2, 0.0, 0.2, 0.1, 0.1, 0.1, 0.2, 0.0, 0.3, 0.0, 0.3, 0.1, 0.2, 0.1, 0.3, 0.0, 0.4, 0.0, 0.4, 0.1, 0.3, 0.1, 0.4, 0.0, 0.5, 0.0, 0.5, 0.1, 0.4, 0.1, 0.5, 0.0, 0.6, 0.0, 0.6, 0.1, 0.5, 0.1, 0.6, 0.0, 0.7, 0.0, 0.7, 0.1, 0.6, 0.1, 0.7, 0.0, 0.8, 0.0, 0.8, 0.1, 0.7, 0.1, 0.8, 0.0, 0.9, 0.0, 0.9, 0.1, 0.8, 0.1, 0.9, 0.0, 1.0, 0.0, 1.0, 0.1, 0.9, 0.1, 0.0, 0.1, 0.1, 0.1, 0.1, 0.2, 0.0, 0.2, 0.1, 0.1, 0.2, 0.1, 0.2, 0.2, 0.1, 0.2, 0.2, 0.1, 0.3, 0.1, 0.3, 0.2, 0.2, 0.2, 0.3, 0.1, 0.4, 0.1, 0.4, 0.2, 0.3, 0.2, 0.4, 0.1, 0.5, 0.1, 0.5, 0.2, 0.4, 0.2, 0.5, 0.1, 0.6, 0.1, 0.6, 0.2, 0.5, 0.2, 0.6, 0.1, 0.7, 0.1, 0.7, 0.2, 0.6, 0.2, 0.7, 0.1, 0.8, 0.1, 0.8, 0.2, 0.7, 0.2, 0.8, 0.1, 0.9, 0.1, 0.9, 0.2, 0.8, 0.2, 0.9, 0.1, 1.0, 0.1, 1.0, 0.2, 0.9, 0.2, 0.0, 0.2, 0.1, 0.2, 0.1, 0.3, 0.0, 0.3, 0.1, 0.2, 0.2, 0.2, 0.2, 0.3, 0.1, 0.3, 0.2, 0.2, 0.3, 0.2, 0.3, 0.3, 0.2, 0.3, 0.3, 0.2, 0.4, 0.2, 0.4, 0.3, 0.3, 0.3, 0.4, 0.2, 0.5, 0.2, 0.5, 0.3, 0.4, 0.3, 0.5, 0.2, 0.6, 0.2, 0.6, 0.3, 0.5, 0.3, 0.6, 0.2, 0.7, 0.2, 0.7, 0.3, 0.6, 0.3, 0.7, 0.2, 0.8, 0.2, 0.8, 0.3, 0.7, 0.3, 0.8, 0.2, 0.9, 0.2, 0.9, 0.3, 0.8, 0.3, 0.9, 0.2, 1.0, 0.2, 1.0, 0.3, 0.9, 0.3, 0.0, 0.3, 0.1, 0.3, 0.1, 0.4, 0.0, 0.4, 0.1, 0.3, 0.2, 0.3, 0.2, 0.4, 0.1, 0.4, 0.2, 0.3, 0.3, 0.3, 0.3, 0.4, 0.2, 0.4, 0.3, 0.3, 0.4, 0.3, 0.4, 0.4, 0.3, 0.4, 0.4, 0.3, 0.5, 0.3, 0.5, 0.4, 0.4, 0.4, 0.5, 0.3, 0.6, 0.3, 0.6, 0.4, 0.5, 0.4, 0.6, 0.3, 0.7, 0.3, 0.7, 0.4, 0.6, 0.4, 0.7, 0.3, 0.8, 0.3, 0.8, 0.4, 0.7, 0.4, 0.8, 0.3, 0.9, 0.3, 0.9, 0.4, 0.8, 0.4, 0.9, 0.3, 1.0, 0.3, 1.0, 0.4, 0.9, 0.4, 0.0, 0.4, 0.1, 0.4, 0.1, 0.5, 0.0, 0.5, 0.1, 0.4, 0.2, 0.4, 0.2, 0.5, 0.1, 0.5, 0.2, 0.4, 0.3, 0.4, 0.3, 0.5, 0.2, 0.5, 0.3, 0.4, 0.4, 0.4, 0.4, 0.5, 0.3, 0.5, 0.4, 0.4, 0.5, 0.4, 0.5, 0.5, 0.4, 0.5, 0.5, 0.4, 0.6, 0.4, 0.6, 0.5, 0.5, 0.5, 0.6, 0.4, 0.7, 0.4, 0.7, 0.5, 0.6, 0.5, 0.7, 0.4, 0.8, 0.4, 0.8, 0.5, 0.7, 0.5, 0.8, 0.4, 0.9, 0.4, 0.9, 0.5, 0.8, 0.5, 0.9, 0.4, 1.0, 0.4, 1.0, 0.5, 0.9, 0.5, 0.0, 0.5, 0.1, 0.5, 0.1, 0.6, 0.0, 0.6, 0.1, 0.5, 0.2, 0.5, 0.2, 0.6, 0.1, 0.6, 0.2, 0.5, 0.3, 0.5, 0.3, 0.6, 0.2, 0.6, 0.3, 0.5, 0.4, 0.5, 0.4, 0.6, 0.3, 0.6, 0.4, 0.5, 0.5, 0.5, 0.5, 0.6, 0.4, 0.6, 0.5, 0.5, 0.6, 0.5, 0.6, 0.6, 0.5, 0.6, 0.6, 0.5, 0.7, 0.5, 0.7, 0.6, 0.6, 0.6, 0.7, 0.5, 0.8, 0.5, 0.8, 0.6, 0.7, 0.6, 0.8, 0.5, 0.9, 0.5, 0.9, 0.6, 0.8, 0.6, 0.9, 0.5, 1.0, 0.5, 1.0, 0.6, 0.9, 0.6, 0.0, 0.6, 0.1, 0.6, 0.1, 0.7, 0.0, 0.7, 0.1, 0.6, 0.2, 0.6, 0.2, 0.7, 0.1, 0.7, 0.2, 0.6, 0.3, 0.6, 0.3, 0.7, 0.2, 0.7, 0.3, 0.6, 0.4, 0.6, 0.4, 0.7, 0.3, 0.7, 0.4, 0.6, 0.5, 0.6, 0.5, 0.7, 0.4, 0.7, 0.5, 0.6, 0.6, 0.6, 0.6, 0.7, 0.5, 0.7, 0.6, 0.6, 0.7, 0.6, 0.7, 0.7, 0.6, 0.7, 0.7, 0.6, 0.8, 0.6, 0.8, 0.7, 0.7, 0.7, 0.8, 0.6, 0.9, 0.6, 0.9, 0.7, 0.8, 0.7, 0.9, 0.6, 1.0, 0.6, 1.0, 0.7, 0.9, 0.7, 0.0, 0.7, 0.1, 0.7, 0.1, 0.8, 0.0, 0.8, 0.1, 0.7, 0.2, 0.7, 0.2, 0.8, 0.1, 0.8, 0.2, 0.7, 0.3, 0.7, 0.3, 0.8, 0.2, 0.8, 0.3, 0.7, 0.4, 0.7, 0.4, 0.8, 0.3, 0.8, 0.4, 0.7, 0.5, 0.7, 0.5, 0.8, 0.4, 0.8, 0.5, 0.7, 0.6, 0.7, 0.6, 0.8, 0.5, 0.8, 0.6, 0.7, 0.7, 0.7, 0.7, 0.8, 0.6, 0.8, 0.7, 0.7, 0.8, 0.7, 0.8, 0.8, 0.7, 0.8, 0.8, 0.7, 0.9, 0.7, 0.9, 0.8, 0.8, 0.8, 0.9, 0.7, 1.0, 0.7, 1.0, 0.8, 0.9, 0.8, 0.0, 0.8, 0.1, 0.8, 0.1, 0.9, 0.0, 0.9, 0.1, 0.8, 0.2, 0.8, 0.2, 0.9, 0.1, 0.9, 0.2, 0.8, 0.3, 0.8, 0.3, 0.9, 0.2, 0.9, 0.3, 0.8, 0.4, 0.8, 0.4, 0.9, 0.3, 0.9, 0.4, 0.8, 0.5, 0.8, 0.5, 0.9, 0.4, 0.9, 0.5, 0.8, 0.6, 0.8, 0.6, 0.9, 0.5, 0.9, 0.6, 0.8, 0.7, 0.8, 0.7, 0.9, 0.6, 0.9, 0.7, 0.8, 0.8, 0.8, 0.8, 0.9, 0.7, 0.9, 0.8, 0.8, 0.9, 0.8, 0.9, 0.9, 0.8, 0.9, 0.9, 0.8, 1.0, 0.8, 1.0, 0.9, 0.9, 0.9, 0.0, 0.9, 0.1, 0.9, 0.1, 1.0, 0.0, 1.0, 0.1, 0.9, 0.2, 0.9, 0.2, 1.0, 0.1, 1.0, 0.2, 0.9, 0.3, 0.9, 0.3, 1.0, 0.2, 1.0, 0.3, 0.9, 0.4, 0.9, 0.4, 1.0, 0.3, 1.0, 0.4, 0.9, 0.5, 0.9, 0.5, 1.0, 0.4, 1.0, 0.5, 0.9, 0.6, 0.9, 0.6, 1.0, 0.5, 1.0, 0.6, 0.9, 0.7, 0.9, 0.7, 1.0, 0.6, 1.0, 0.7, 0.9, 0.8, 0.9, 0.8, 1.0, 0.7, 1.0, 0.8, 0.9, 0.9, 0.9, 0.9, 1.0, 0.8, 1.0, 0.9, 0.9, 1.0, 0.9, 1.0, 1.0, 0.9, 1.0, 0.0, 0.0, 0.1, 0.0, 0.1, 0.1, 0.0, 0.1, 0.1, 0.0, 0.2, 0.0, 0.2, 0.1, 0.1, 0.1, 0.2, 0.0, 0.3, 0.0, 0.3, 0.1, 0.2, 0.1, 0.3, 0.0, 0.4, 0.0, 0.4, 0.1, 0.3, 0.1, 0.4, 0.0, 0.5, 0.0, 0.5, 0.1, 0.4, 0.1, 0.5, 0.0, 0.6, 0.0, 0.6, 0.1, 0.5, 0.1, 0.6, 0.0, 0.7, 0.0, 0.7, 0.1, 0.6, 0.1, 0.7, 0.0, 0.8, 0.0, 0.8, 0.1, 0.7, 0.1, 0.8, 0.0, 0.9, 0.0, 0.9, 0.1, 0.8, 0.1, 0.9, 0.0, 1.0, 0.0, 1.0, 0.1, 0.9, 0.1, 0.0, 0.1, 0.1, 0.1, 0.1, 0.2, 0.0, 0.2, 0.1, 0.1, 0.2, 0.1, 0.2, 0.2, 0.1, 0.2, 0.2, 0.1, 0.3, 0.1, 0.3, 0.2, 0.2, 0.2, 0.3, 0.1, 0.4, 0.1, 0.4, 0.2, 0.3, 0.2, 0.4, 0.1, 0.5, 0.1, 0.5, 0.2, 0.4, 0.2, 0.5, 0.1, 0.6, 0.1, 0.6, 0.2, 0.5, 0.2, 0.6, 0.1, 0.7, 0.1, 0.7, 0.2, 0.6, 0.2, 0.7, 0.1, 0.8, 0.1, 0.8, 0.2, 0.7, 0.2, 0.8, 0.1, 0.9, 0.1, 0.9, 0.2, 0.8, 0.2, 0.9, 0.1, 1.0, 0.1, 1.0, 0.2, 0.9, 0.2, 0.0, 0.2, 0.1, 0.2, 0.1, 0.3, 0.0, 0.3, 0.1, 0.2, 0.2, 0.2, 0.2, 0.3, 0.1, 0.3, 0.2, 0.2, 0.3, 0.2, 0.3, 0.3, 0.2, 0.3, 0.3, 0.2, 0.4, 0.2, 0.4, 0.3, 0.3, 0.3, 0.4, 0.2, 0.5, 0.2, 0.5, 0.3, 0.4, 0.3, 0.5, 0.2, 0.6, 0.2, 0.6, 0.3, 0.5, 0.3, 0.6, 0.2, 0.7, 0.2, 0.7, 0.3, 0.6, 0.3, 0.7, 0.2, 0.8, 0.2, 0.8, 0.3, 0.7, 0.3, 0.8, 0.2, 0.9, 0.2, 0.9, 0.3, 0.8, 0.3, 0.9, 0.2, 1.0, 0.2, 1.0, 0.3, 0.9, 0.3, 0.0, 0.3, 0.1, 0.3, 0.1, 0.4, 0.0, 0.4, 0.1, 0.3, 0.2, 0.3, 0.2, 0.4, 0.1, 0.4, 0.2, 0.3, 0.3, 0.3, 0.3, 0.4, 0.2, 0.4, 0.3, 0.3, 0.4, 0.3, 0.4, 0.4, 0.3, 0.4, 0.4, 0.3, 0.5, 0.3, 0.5, 0.4, 0.4, 0.4, 0.5, 0.3, 0.6, 0.3, 0.6, 0.4, 0.5, 0.4, 0.6, 0.3, 0.7, 0.3, 0.7, 0.4, 0.6, 0.4, 0.7, 0.3, 0.8, 0.3, 0.8, 0.4, 0.7, 0.4, 0.8, 0.3, 0.9, 0.3, 0.9, 0.4, 0.8, 0.4, 0.9, 0.3, 1.0, 0.3, 1.0, 0.4, 0.9, 0.4, 0.0, 0.4, 0.1, 0.4, 0.1, 0.5, 0.0, 0.5, 0.1, 0.4, 0.2, 0.4, 0.2, 0.5, 0.1, 0.5, 0.2, 0.4, 0.3, 0.4, 0.3, 0.5, 0.2, 0.5, 0.3, 0.4, 0.4, 0.4, 0.4, 0.5, 0.3, 0.5, 0.4, 0.4, 0.5, 0.4, 0.5, 0.5, 0.4, 0.5, 0.5, 0.4, 0.6, 0.4, 0.6, 0.5, 0.5, 0.5, 0.6, 0.4, 0.7, 0.4, 0.7, 0.5, 0.6, 0.5, 0.7, 0.4, 0.8, 0.4, 0.8, 0.5, 0.7, 0.5, 0.8, 0.4, 0.9, 0.4, 0.9, 0.5, 0.8, 0.5, 0.9, 0.4, 1.0, 0.4, 1.0, 0.5, 0.9, 0.5, 0.0, 0.5, 0.1, 0.5, 0.1, 0.6, 0.0, 0.6, 0.1, 0.5, 0.2, 0.5, 0.2, 0.6, 0.1, 0.6, 0.2, 0.5, 0.3, 0.5, 0.3, 0.6, 0.2, 0.6, 0.3, 0.5, 0.4, 0.5, 0.4, 0.6, 0.3, 0.6, 0.4, 0.5, 0.5, 0.5, 0.5, 0.6, 0.4, 0.6, 0.5, 0.5, 0.6, 0.5, 0.6, 0.6, 0.5, 0.6, 0.6, 0.5, 0.7, 0.5, 0.7, 0.6, 0.6, 0.6, 0.7, 0.5, 0.8, 0.5, 0.8, 0.6, 0.7, 0.6, 0.8, 0.5, 0.9, 0.5, 0.9, 0.6, 0.8, 0.6, 0.9, 0.5, 1.0, 0.5, 1.0, 0.6, 0.9, 0.6, 0.0, 0.6, 0.1, 0.6, 0.1, 0.7, 0.0, 0.7, 0.1, 0.6, 0.2, 0.6, 0.2, 0.7, 0.1, 0.7, 0.2, 0.6, 0.3, 0.6, 0.3, 0.7, 0.2, 0.7, 0.3, 0.6, 0.4, 0.6, 0.4, 0.7, 0.3, 0.7, 0.4, 0.6, 0.5, 0.6, 0.5, 0.7, 0.4, 0.7, 0.5, 0.6, 0.6, 0.6, 0.6, 0.7, 0.5, 0.7, 0.6, 0.6, 0.7, 0.6, 0.7, 0.7, 0.6, 0.7, 0.7, 0.6, 0.8, 0.6, 0.8, 0.7, 0.7, 0.7, 0.8, 0.6, 0.9, 0.6, 0.9, 0.7, 0.8, 0.7, 0.9, 0.6, 1.0, 0.6, 1.0, 0.7, 0.9, 0.7, 0.0, 0.7, 0.1, 0.7, 0.1, 0.8, 0.0, 0.8, 0.1, 0.7, 0.2, 0.7, 0.2, 0.8, 0.1, 0.8, 0.2, 0.7, 0.3, 0.7, 0.3, 0.8, 0.2, 0.8, 0.3, 0.7, 0.4, 0.7, 0.4, 0.8, 0.3, 0.8, 0.4, 0.7, 0.5, 0.7, 0.5, 0.8, 0.4, 0.8, 0.5, 0.7, 0.6, 0.7, 0.6, 0.8, 0.5, 0.8, 0.6, 0.7, 0.7, 0.7, 0.7, 0.8, 0.6, 0.8, 0.7, 0.7, 0.8, 0.7, 0.8, 0.8, 0.7, 0.8, 0.8, 0.7, 0.9, 0.7, 0.9, 0.8, 0.8, 0.8, 0.9, 0.7, 1.0, 0.7, 1.0, 0.8, 0.9, 0.8, 0.0, 0.8, 0.1, 0.8, 0.1, 0.9, 0.0, 0.9, 0.1, 0.8, 0.2, 0.8, 0.2, 0.9, 0.1, 0.9, 0.2, 0.8, 0.3, 0.8, 0.3, 0.9, 0.2, 0.9, 0.3, 0.8, 0.4, 0.8, 0.4, 0.9, 0.3, 0.9, 0.4, 0.8, 0.5, 0.8, 0.5, 0.9, 0.4, 0.9, 0.5, 0.8, 0.6, 0.8, 0.6, 0.9, 0.5, 0.9, 0.6, 0.8, 0.7, 0.8, 0.7, 0.9, 0.6, 0.9, 0.7, 0.8, 0.8, 0.8, 0.8, 0.9, 0.7, 0.9, 0.8, 0.8, 0.9, 0.8, 0.9, 0.9, 0.8, 0.9, 0.9, 0.8, 1.0, 0.8, 1.0, 0.9, 0.9, 0.9, 0.0, 0.9, 0.1, 0.9, 0.1, 1.0, 0.0, 1.0, 0.1, 0.9, 0.2, 0.9, 0.2, 1.0, 0.1, 1.0, 0.2, 0.9, 0.3, 0.9, 0.3, 1.0, 0.2, 1.0, 0.3, 0.9, 0.4, 0.9, 0.4, 1.0, 0.3, 1.0, 0.4, 0.9, 0.5, 0.9, 0.5, 1.0, 0.4, 1.0, 0.5, 0.9, 0.6, 0.9, 0.6, 1.0, 0.5, 1.0, 0.6, 0.9, 0.7, 0.9, 0.7, 1.0, 0.6, 1.0, 0.7, 0.9, 0.8, 0.9, 0.8, 1.0, 0.7, 1.0, 0.8, 0.9, 0.9, 0.9, 0.9, 1.0, 0.8, 1.0, 0.9, 0.9, 1.0, 0.9, 1.0, 1.0, 0.9, 1.0, 0.0, 0.0, 0.1, 0.0, 0.1, 0.1, 0.0, 0.1, 0.1, 0.0, 0.2, 0.0, 0.2, 0.1, 0.1, 0.1, 0.2, 0.0, 0.3, 0.0, 0.3, 0.1, 0.2, 0.1, 0.3, 0.0, 0.4, 0.0, 0.4, 0.1, 0.3, 0.1, 0.4, 0.0, 0.5, 0.0, 0.5, 0.1, 0.4, 0.1, 0.5, 0.0, 0.6, 0.0, 0.6, 0.1, 0.5, 0.1, 0.6, 0.0, 0.7, 0.0, 0.7, 0.1, 0.6, 0.1, 0.7, 0.0, 0.8, 0.0, 0.8, 0.1, 0.7, 0.1, 0.8, 0.0, 0.9, 0.0, 0.9, 0.1, 0.8, 0.1, 0.9, 0.0, 1.0, 0.0, 1.0, 0.1, 0.9, 0.1, 0.0, 0.1, 0.1, 0.1, 0.1, 0.2, 0.0, 0.2, 0.1, 0.1, 0.2, 0.1, 0.2, 0.2, 0.1, 0.2, 0.2, 0.1, 0.3, 0.1, 0.3, 0.2, 0.2, 0.2, 0.3, 0.1, 0.4, 0.1, 0.4, 0.2, 0.3, 0.2, 0.4, 0.1, 0.5, 0.1, 0.5, 0.2, 0.4, 0.2, 0.5, 0.1, 0.6, 0.1, 0.6, 0.2, 0.5, 0.2, 0.6, 0.1, 0.7, 0.1, 0.7, 0.2, 0.6, 0.2, 0.7, 0.1, 0.8, 0.1, 0.8, 0.2, 0.7, 0.2, 0.8, 0.1, 0.9, 0.1, 0.9, 0.2, 0.8, 0.2, 0.9, 0.1, 1.0, 0.1, 1.0, 0.2, 0.9, 0.2, 0.0, 0.2, 0.1, 0.2, 0.1, 0.3, 0.0, 0.3, 0.1, 0.2, 0.2, 0.2, 0.2, 0.3, 0.1, 0.3, 0.2, 0.2, 0.3, 0.2, 0.3, 0.3, 0.2, 0.3, 0.3, 0.2, 0.4, 0.2, 0.4, 0.3, 0.3, 0.3, 0.4, 0.2, 0.5, 0.2, 0.5, 0.3, 0.4, 0.3, 0.5, 0.2, 0.6, 0.2, 0.6, 0.3, 0.5, 0.3, 0.6, 0.2, 0.7, 0.2, 0.7, 0.3, 0.6, 0.3, 0.7, 0.2, 0.8, 0.2, 0.8, 0.3, 0.7, 0.3, 0.8, 0.2, 0.9, 0.2, 0.9, 0.3, 0.8, 0.3, 0.9, 0.2, 1.0, 0.2, 1.0, 0.3, 0.9, 0.3, 0.0, 0.3, 0.1, 0.3, 0.1, 0.4, 0.0, 0.4, 0.1, 0.3, 0.2, 0.3, 0.2, 0.4, 0.1, 0.4, 0.2, 0.3, 0.3, 0.3, 0.3, 0.4, 0.2, 0.4, 0.3, 0.3, 0.4, 0.3, 0.4, 0.4, 0.3, 0.4, 0.4, 0.3, 0.5, 0.3, 0.5, 0.4, 0.4, 0.4, 0.5, 0.3, 0.6, 0.3, 0.6, 0.4, 0.5, 0.4, 0.6, 0.3, 0.7, 0.3, 0.7, 0.4, 0.6, 0.4, 0.7, 0.3, 0.8, 0.3, 0.8, 0.4, 0.7, 0.4, 0.8, 0.3, 0.9, 0.3, 0.9, 0.4, 0.8, 0.4, 0.9, 0.3, 1.0, 0.3, 1.0, 0.4, 0.9, 0.4, 0.0, 0.4, 0.1, 0.4, 0.1, 0.5, 0.0, 0.5, 0.1, 0.4, 0.2, 0.4, 0.2, 0.5, 0.1, 0.5, 0.2, 0.4, 0.3, 0.4, 0.3, 0.5, 0.2, 0.5, 0.3, 0.4, 0.4, 0.4, 0.4, 0.5, 0.3, 0.5, 0.4, 0.4, 0.5, 0.4, 0.5, 0.5, 0.4, 0.5, 0.5, 0.4, 0.6, 0.4, 0.6, 0.5, 0.5, 0.5, 0.6, 0.4, 0.7, 0.4, 0.7, 0.5, 0.6, 0.5, 0.7, 0.4, 0.8, 0.4, 0.8, 0.5, 0.7, 0.5, 0.8, 0.4, 0.9, 0.4, 0.9, 0.5, 0.8, 0.5, 0.9, 0.4, 1.0, 0.4, 1.0, 0.5, 0.9, 0.5, 0.0, 0.5, 0.1, 0.5, 0.1, 0.6, 0.0, 0.6, 0.1, 0.5, 0.2, 0.5, 0.2, 0.6, 0.1, 0.6, 0.2, 0.5, 0.3, 0.5, 0.3, 0.6, 0.2, 0.6, 0.3, 0.5, 0.4, 0.5, 0.4, 0.6, 0.3, 0.6, 0.4, 0.5, 0.5, 0.5, 0.5, 0.6, 0.4, 0.6, 0.5, 0.5, 0.6, 0.5, 0.6, 0.6, 0.5, 0.6, 0.6, 0.5, 0.7, 0.5, 0.7, 0.6, 0.6, 0.6, 0.7, 0.5, 0.8, 0.5, 0.8, 0.6, 0.7, 0.6, 0.8, 0.5, 0.9, 0.5, 0.9, 0.6, 0.8, 0.6, 0.9, 0.5, 1.0, 0.5, 1.0, 0.6, 0.9, 0.6, 0.0, 0.6, 0.1, 0.6, 0.1, 0.7, 0.0, 0.7, 0.1, 0.6, 0.2, 0.6, 0.2, 0.7, 0.1, 0.7, 0.2, 0.6, 0.3, 0.6, 0.3, 0.7, 0.2, 0.7, 0.3, 0.6, 0.4, 0.6, 0.4, 0.7, 0.3, 0.7, 0.4, 0.6, 0.5, 0.6, 0.5, 0.7, 0.4, 0.7, 0.5, 0.6, 0.6, 0.6, 0.6, 0.7, 0.5, 0.7, 0.6, 0.6, 0.7, 0.6, 0.7, 0.7, 0.6, 0.7, 0.7, 0.6, 0.8, 0.6, 0.8, 0.7, 0.7, 0.7, 0.8, 0.6, 0.9, 0.6, 0.9, 0.7, 0.8, 0.7, 0.9, 0.6, 1.0, 0.6, 1.0, 0.7, 0.9, 0.7, 0.0, 0.7, 0.1, 0.7, 0.1, 0.8, 0.0, 0.8, 0.1, 0.7, 0.2, 0.7, 0.2, 0.8, 0.1, 0.8, 0.2, 0.7, 0.3, 0.7, 0.3, 0.8, 0.2, 0.8, 0.3, 0.7, 0.4, 0.7, 0.4, 0.8, 0.3, 0.8, 0.4, 0.7, 0.5, 0.7, 0.5, 0.8, 0.4, 0.8, 0.5, 0.7, 0.6, 0.7, 0.6, 0.8, 0.5, 0.8, 0.6, 0.7, 0.7, 0.7, 0.7, 0.8, 0.6, 0.8, 0.7, 0.7, 0.8, 0.7, 0.8, 0.8, 0.7, 0.8, 0.8, 0.7, 0.9, 0.7, 0.9, 0.8, 0.8, 0.8, 0.9, 0.7, 1.0, 0.7, 1.0, 0.8, 0.9, 0.8, 0.0, 0.8, 0.1, 0.8, 0.1, 0.9, 0.0, 0.9, 0.1, 0.8, 0.2, 0.8, 0.2, 0.9, 0.1, 0.9, 0.2, 0.8, 0.3, 0.8, 0.3, 0.9, 0.2, 0.9, 0.3, 0.8, 0.4, 0.8, 0.4, 0.9, 0.3, 0.9, 0.4, 0.8, 0.5, 0.8, 0.5, 0.9, 0.4, 0.9, 0.5, 0.8, 0.6, 0.8, 0.6, 0.9, 0.5, 0.9, 0.6, 0.8, 0.7, 0.8, 0.7, 0.9, 0.6, 0.9, 0.7, 0.8, 0.8, 0.8, 0.8, 0.9, 0.7, 0.9, 0.8, 0.8, 0.9, 0.8, 0.9, 0.9, 0.8, 0.9, 0.9, 0.8, 1.0, 0.8, 1.0, 0.9, 0.9, 0.9, 0.0, 0.9, 0.1, 0.9, 0.1, 1.0, 0.0, 1.0, 0.1, 0.9, 0.2, 0.9, 0.2, 1.0, 0.1, 1.0, 0.2, 0.9, 0.3, 0.9, 0.3, 1.0, 0.2, 1.0, 0.3, 0.9, 0.4, 0.9, 0.4, 1.0, 0.3, 1.0, 0.4, 0.9, 0.5, 0.9, 0.5, 1.0, 0.4, 1.0, 0.5, 0.9, 0.6, 0.9, 0.6, 1.0, 0.5, 1.0, 0.6, 0.9, 0.7, 0.9, 0.7, 1.0, 0.6, 1.0, 0.7, 0.9, 0.8, 0.9, 0.8, 1.0, 0.7, 1.0, 0.8, 0.9, 0.9, 0.9, 0.9, 1.0, 0.8, 1.0, 0.9, 0.9, 1.0, 0.9, 1.0, 1.0, 0.9, 1.0, 0.0, 0.0, 0.1, 0.0, 0.1, 0.1, 0.0, 0.1, 0.1, 0.0, 0.2, 0.0, 0.2, 0.1, 0.1, 0.1, 0.2, 0.0, 0.3, 0.0, 0.3, 0.1, 0.2, 0.1, 0.3, 0.0, 0.4, 0.0, 0.4, 0.1, 0.3, 0.1, 0.4, 0.0, 0.5, 0.0, 0.5, 0.1, 0.4, 0.1, 0.5, 0.0, 0.6, 0.0, 0.6, 0.1, 0.5, 0.1, 0.6, 0.0, 0.7, 0.0, 0.7, 0.1, 0.6, 0.1, 0.7, 0.0, 0.8, 0.0, 0.8, 0.1, 0.7, 0.1, 0.8, 0.0, 0.9, 0.0, 0.9, 0.1, 0.8, 0.1, 0.9, 0.0, 1.0, 0.0, 1.0, 0.1, 0.9, 0.1, 0.0, 0.1, 0.1, 0.1, 0.1, 0.2, 0.0, 0.2, 0.1, 0.1, 0.2, 0.1, 0.2, 0.2, 0.1, 0.2, 0.2, 0.1, 0.3, 0.1, 0.3, 0.2, 0.2, 0.2, 0.3, 0.1, 0.4, 0.1, 0.4, 0.2, 0.3, 0.2, 0.4, 0.1, 0.5, 0.1, 0.5, 0.2, 0.4, 0.2, 0.5, 0.1, 0.6, 0.1, 0.6, 0.2, 0.5, 0.2, 0.6, 0.1, 0.7, 0.1, 0.7, 0.2, 0.6, 0.2, 0.7, 0.1, 0.8, 0.1, 0.8, 0.2, 0.7, 0.2, 0.8, 0.1, 0.9, 0.1, 0.9, 0.2, 0.8, 0.2, 0.9, 0.1, 1.0, 0.1, 1.0, 0.2, 0.9, 0.2, 0.0, 0.2, 0.1, 0.2, 0.1, 0.3, 0.0, 0.3, 0.1, 0.2, 0.2, 0.2, 0.2, 0.3, 0.1, 0.3, 0.2, 0.2, 0.3, 0.2, 0.3, 0.3, 0.2, 0.3, 0.3, 0.2, 0.4, 0.2, 0.4, 0.3, 0.3, 0.3, 0.4, 0.2, 0.5, 0.2, 0.5, 0.3, 0.4, 0.3, 0.5, 0.2, 0.6, 0.2, 0.6, 0.3, 0.5, 0.3, 0.6, 0.2, 0.7, 0.2, 0.7, 0.3, 0.6, 0.3, 0.7, 0.2, 0.8, 0.2, 0.8, 0.3, 0.7, 0.3, 0.8, 0.2, 0.9, 0.2, 0.9, 0.3, 0.8, 0.3, 0.9, 0.2, 1.0, 0.2, 1.0, 0.3, 0.9, 0.3, 0.0, 0.3, 0.1, 0.3, 0.1, 0.4, 0.0, 0.4, 0.1, 0.3, 0.2, 0.3, 0.2, 0.4, 0.1, 0.4, 0.2, 0.3, 0.3, 0.3, 0.3, 0.4, 0.2, 0.4, 0.3, 0.3, 0.4, 0.3, 0.4, 0.4, 0.3, 0.4, 0.4, 0.3, 0.5, 0.3, 0.5, 0.4, 0.4, 0.4, 0.5, 0.3, 0.6, 0.3, 0.6, 0.4, 0.5, 0.4, 0.6, 0.3, 0.7, 0.3, 0.7, 0.4, 0.6, 0.4, 0.7, 0.3, 0.8, 0.3, 0.8, 0.4, 0.7, 0.4, 0.8, 0.3, 0.9, 0.3, 0.9, 0.4, 0.8, 0.4, 0.9, 0.3, 1.0, 0.3, 1.0, 0.4, 0.9, 0.4, 0.0, 0.4, 0.1, 0.4, 0.1, 0.5, 0.0, 0.5, 0.1, 0.4, 0.2, 0.4, 0.2, 0.5, 0.1, 0.5, 0.2, 0.4, 0.3, 0.4, 0.3, 0.5, 0.2, 0.5, 0.3, 0.4, 0.4, 0.4, 0.4, 0.5, 0.3, 0.5, 0.4, 0.4, 0.5, 0.4, 0.5, 0.5, 0.4, 0.5, 0.5, 0.4, 0.6, 0.4, 0.6, 0.5, 0.5, 0.5, 0.6, 0.4, 0.7, 0.4, 0.7, 0.5, 0.6, 0.5, 0.7, 0.4, 0.8, 0.4, 0.8, 0.5, 0.7, 0.5, 0.8, 0.4, 0.9, 0.4, 0.9, 0.5, 0.8, 0.5, 0.9, 0.4, 1.0, 0.4, 1.0, 0.5, 0.9, 0.5, 0.0, 0.5, 0.1, 0.5, 0.1, 0.6, 0.0, 0.6, 0.1, 0.5, 0.2, 0.5, 0.2, 0.6, 0.1, 0.6, 0.2, 0.5, 0.3, 0.5, 0.3, 0.6, 0.2, 0.6, 0.3, 0.5, 0.4, 0.5, 0.4, 0.6, 0.3, 0.6, 0.4, 0.5, 0.5, 0.5, 0.5, 0.6, 0.4, 0.6, 0.5, 0.5, 0.6, 0.5, 0.6, 0.6, 0.5, 0.6, 0.6, 0.5, 0.7, 0.5, 0.7, 0.6, 0.6, 0.6, 0.7, 0.5, 0.8, 0.5, 0.8, 0.6, 0.7, 0.6, 0.8, 0.5, 0.9, 0.5, 0.9, 0.6, 0.8, 0.6, 0.9, 0.5, 1.0, 0.5, 1.0, 0.6, 0.9, 0.6, 0.0, 0.6, 0.1, 0.6, 0.1, 0.7, 0.0, 0.7, 0.1, 0.6, 0.2, 0.6, 0.2, 0.7, 0.1, 0.7, 0.2, 0.6, 0.3, 0.6, 0.3, 0.7, 0.2, 0.7, 0.3, 0.6, 0.4, 0.6, 0.4, 0.7, 0.3, 0.7, 0.4, 0.6, 0.5, 0.6, 0.5, 0.7, 0.4, 0.7, 0.5, 0.6, 0.6, 0.6, 0.6, 0.7, 0.5, 0.7, 0.6, 0.6, 0.7, 0.6, 0.7, 0.7, 0.6, 0.7, 0.7, 0.6, 0.8, 0.6, 0.8, 0.7, 0.7, 0.7, 0.8, 0.6, 0.9, 0.6, 0.9, 0.7, 0.8, 0.7, 0.9, 0.6, 1.0, 0.6, 1.0, 0.7, 0.9, 0.7, 0.0, 0.7, 0.1, 0.7, 0.1, 0.8, 0.0, 0.8, 0.1, 0.7, 0.2, 0.7, 0.2, 0.8, 0.1, 0.8, 0.2, 0.7, 0.3, 0.7, 0.3, 0.8, 0.2, 0.8, 0.3, 0.7, 0.4, 0.7, 0.4, 0.8, 0.3, 0.8, 0.4, 0.7, 0.5, 0.7, 0.5, 0.8, 0.4, 0.8, 0.5, 0.7, 0.6, 0.7, 0.6, 0.8, 0.5, 0.8, 0.6, 0.7, 0.7, 0.7, 0.7, 0.8, 0.6, 0.8, 0.7, 0.7, 0.8, 0.7, 0.8, 0.8, 0.7, 0.8, 0.8, 0.7, 0.9, 0.7, 0.9, 0.8, 0.8, 0.8, 0.9, 0.7, 1.0, 0.7, 1.0, 0.8, 0.9, 0.8, 0.0, 0.8, 0.1, 0.8, 0.1, 0.9, 0.0, 0.9, 0.1, 0.8, 0.2, 0.8, 0.2, 0.9, 0.1, 0.9, 0.2, 0.8, 0.3, 0.8, 0.3, 0.9, 0.2, 0.9, 0.3, 0.8, 0.4, 0.8, 0.4, 0.9, 0.3, 0.9, 0.4, 0.8, 0.5, 0.8, 0.5, 0.9, 0.4, 0.9, 0.5, 0.8, 0.6, 0.8, 0.6, 0.9, 0.5, 0.9, 0.6, 0.8, 0.7, 0.8, 0.7, 0.9, 0.6, 0.9, 0.7, 0.8, 0.8, 0.8, 0.8, 0.9, 0.7, 0.9, 0.8, 0.8, 0.9, 0.8, 0.9, 0.9, 0.8, 0.9, 0.9, 0.8, 1.0, 0.8, 1.0, 0.9, 0.9, 0.9, 0.0, 0.9, 0.1, 0.9, 0.1, 1.0, 0.0, 1.0, 0.1, 0.9, 0.2, 0.9, 0.2, 1.0, 0.1, 1.0, 0.2, 0.9, 0.3, 0.9, 0.3, 1.0, 0.2, 1.0, 0.3, 0.9, 0.4, 0.9, 0.4, 1.0, 0.3, 1.0, 0.4, 0.9, 0.5, 0.9, 0.5, 1.0, 0.4, 1.0, 0.5, 0.9, 0.6, 0.9, 0.6, 1.0, 0.5, 1.0, 0.6, 0.9, 0.7, 0.9, 0.7, 1.0, 0.6, 1.0, 0.7, 0.9, 0.8, 0.9, 0.8, 1.0, 0.7, 1.0, 0.8, 0.9, 0.9, 0.9, 0.9, 1.0, 0.8, 1.0, 0.9, 0.9, 1.0, 0.9, 1.0, 1.0, 0.9, 1.0])
me_grid_001.use_remesh_fix_poles = True
me_grid_001.use_remesh_preserve_attributes = False
me_grid_001.use_mirror_vertex_groups = False
me_grid_001.update()

# ---- objects
ob_grid_001 = bpy.data.objects.new('Grid.001', me_grid_001)

# ---- transforms, parenting, visibility, modifiers, constraints
ob_grid_001.location = (0.0, 0.0, 20.0)
ob_grid_001.rotation_euler = (3.142, -0.0, 0.0)
ob_grid_001.lineart.crease_threshold = 0.0

# ---- collection membership
col_collection.objects.link(ob_grid_001)

# ---- scene / render settings (as saved in the file)
scene.frame_start = 1; scene.frame_end = 250; scene.frame_set(1)
scene.render.engine = 'BLENDER_EEVEE_NEXT'
scene.cycles.use_denoising = False
scene.cycles.samples = 128
scene.cycles.sampling_pattern = 'TABULATED_SOBOL'
scene.cycles.use_adaptive_sampling = False
scene.cycles.use_light_tree = False
scene.view_settings.view_transform = 'Filmic'
bpy.context.view_layer.update()

# ---- added for rendering (the .blend has no active camera and no usable light): camera, sun
cam_auto = bpy.data.cameras.new('AutoCamera')
cam_auto.lens = 50.0
cam_auto.sensor_width = 36.0
cam_auto.clip_end = 1000.0
ob_auto_camera = bpy.data.objects.new('AutoCamera', cam_auto)
scene.collection.objects.link(ob_auto_camera)
ob_auto_camera.location = (32.0507, -38.4609, 35.6406)
ob_auto_camera.rotation_euler = (1.09748, -7.21219e-08, 0.694738)
scene.camera = ob_auto_camera
light_auto_sun = bpy.data.lights.new('AutoSun', 'SUN')
light_auto_sun.energy = 3.0
light_auto_sun.angle = 0.0523599
ob_auto_sun = bpy.data.objects.new('AutoSun', light_auto_sun)
scene.collection.objects.link(ob_auto_sun)
ob_auto_sun.rotation_euler = (0.872665, 0.174533, 0.523599)
bpy.context.view_layer.update()
